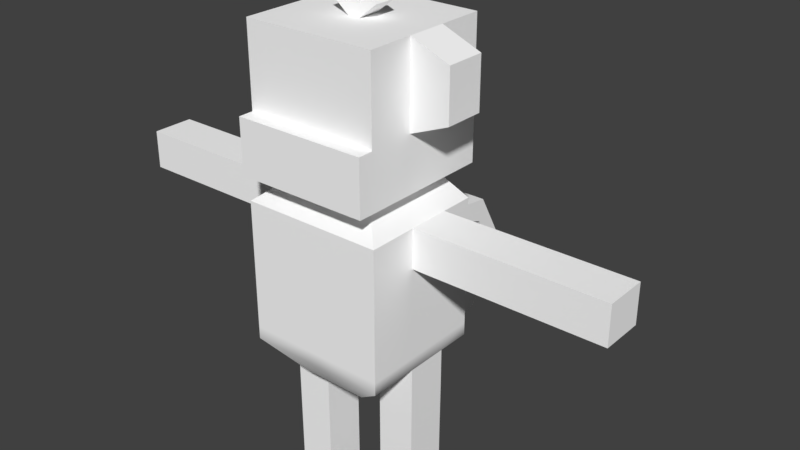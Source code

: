 # Source: MonkeyWalk.blend  (saved by Blender 2.78.0; exported with 4.5.12 LTS)
import bpy
from mathutils import Matrix  # noqa: F401  (used for matrix-valued properties, if any)

bpy.ops.wm.read_factory_settings(use_empty=True)
scene = bpy.context.scene
scene.name = 'Scene'

# ---- collections
col_collection_1 = bpy.data.collections.new('Collection 1'); scene.collection.children.link(col_collection_1)

# ---- materials (node trees are filled in below, after node groups)
mat_phong1 = bpy.data.materials.new('phong1')
mat_phong1.alpha_threshold = 0.0
mat_phong1.use_transparent_shadow = False
mat_phong1.diffuse_color = (1.0, 1.0, 1.0, 1.0)
mat_phong1.specular_color = (0.0, 0.0, 0.0)
mat_phong1.roughness = 0.5
mat_phong1.specular_intensity = 0.0

# ---- material node trees

# ---- world
world_world = bpy.data.worlds.new('World'); scene.world = world_world
world_world.color = (0.05088, 0.05088, 0.05088)
world_world.use_sun_shadow = False
world_world.sun_shadow_jitter_overblur = 0.0
world_world.cycles.sampling_method = 'MANUAL'

# ---- meshes
me_untitled = bpy.data.meshes.new('Untitled')
me_untitled.from_pydata([(-1.068, -1.068, 2.163), (1.068, -1.068, 2.163), (-1.068, -1.068, 4.298), (1.068, -1.068, 4.298), (-1.068, 0.8395, 4.298), (1.068, 0.8395, 4.298), (-1.068, 0.8395, 2.163), (1.068, 0.8395, 2.163), (-0.4951, 0.4748, 1.671), (0.4951, 0.4748, 1.671), (0.4951, -0.7033, 1.671), (-0.4951, -0.7033, 1.671), (-0.6764, -0.6737, 4.617), (0.6764, -0.6737, 4.617), (0.6764, 0.6737, 4.617), (-0.6764, 0.6737, 4.617), (-1.068, -0.3204, 4.298), (-0.6764, -0.2021, 4.617), (0.6764, -0.2021, 4.617), (1.068, -0.3204, 4.298), (1.068, -0.3204, 2.163), (0.4951, -0.3204, 1.671), (-0.4951, -0.3204, 1.671), (-1.068, -0.3204, 2.163), (-1.068, 0.3204, 2.163), (-0.4951, 0.3204, 1.671), (0.4951, 0.3204, 1.671), (1.068, 0.3204, 2.163), (1.068, 0.3204, 4.298), (0.6764, 0.2021, 4.617), (-0.6764, 0.2021, 4.617), (-1.068, 0.3204, 4.298), (0.6764, 0.2021, 4.732), (-0.6764, 0.2021, 4.732), (-0.6764, -0.2021, 4.732), (0.6764, -0.2021, 4.732), (-0.6764, -0.6737, 4.732), (0.6764, -0.6737, 4.732), (0.6764, 0.6737, 4.732), (-0.6764, 0.6737, 4.732), (1.001, 0.2992, 4.732), (-1.001, 0.2992, 4.732), (-1.001, -0.2992, 4.732), (1.001, -0.2992, 4.732), (-1.001, -0.9974, 4.732), (1.001, -0.9974, 4.732), (1.001, 0.9974, 4.732), (-1.001, 0.9974, 4.732), (1.001, 0.2992, 6.77), (-1.001, 0.2992, 6.77), (-1.001, -0.2992, 6.77), (1.001, -0.2992, 6.77), (-1.001, -0.9974, 6.77), (1.001, -0.9974, 6.77), (1.001, 0.9974, 6.77), (-1.001, 0.9974, 6.77), (1.001, 0.2992, 5.547), (1.001, 0.9974, 5.547), (-1.001, 0.9974, 5.547), (-1.001, 0.2992, 5.547), (-1.001, -0.2992, 5.547), (-1.001, -0.9974, 5.547), (1.001, -0.9974, 5.547), (1.001, -0.2992, 5.547), (-1.001, -1.223, 4.732), (1.001, -1.223, 4.732), (1.001, -1.223, 5.547), (-1.001, -1.223, 5.547), (-1.068, -1.068, 2.353), (1.068, -1.068, 2.353), (1.068, -0.3204, 2.353), (1.068, 0.3204, 2.353), (1.068, 0.8395, 2.353), (-1.068, 0.8395, 2.353), (-1.068, 0.3204, 2.353), (-1.068, -0.3204, 2.353), (-0.09224, -1.068, 2.163), (-0.06969, -0.7033, 1.671), (-0.06969, -0.3204, 1.671), (-0.06969, 0.3204, 1.671), (-0.06969, 0.4748, 1.671), (-0.1199, 0.8424, 1.992), (-0.1199, 0.8424, 2.24), (-0.09224, 0.8395, 4.298), (-0.05842, 0.6737, 4.617), (-0.05842, 0.6737, 4.732), (-0.08649, 0.9974, 4.732), (-0.08649, 0.9974, 5.547), (-0.08649, 0.9974, 6.77), (-0.08649, 0.1639, 6.77), (-0.08649, -0.1639, 6.77), (-0.08649, -0.9974, 6.77), (-0.08649, -0.9974, 5.547), (-0.08649, -1.223, 5.547), (-0.08649, -1.223, 4.732), (-0.08649, -0.9974, 4.732), (-0.05842, -0.6737, 4.732), (-0.05842, -0.6737, 4.617), (-0.09224, -1.068, 4.298), (-0.09224, -1.068, 2.353), (0.06969, -0.3204, 1.671), (0.06969, -0.7033, 1.671), (0.09224, -1.068, 2.163), (0.09224, -1.068, 2.353), (0.09224, -1.068, 4.298), (0.05842, -0.6737, 4.617), (0.05842, -0.6737, 4.732), (0.08649, -0.9974, 4.732), (0.08649, -1.223, 4.732), (0.08649, -1.223, 5.547), (0.08649, -0.9974, 5.547), (0.08649, -0.9974, 6.77), (0.08649, -0.1639, 6.77), (0.08649, 0.1639, 6.77), (0.08649, 0.9974, 6.77), (0.08649, 0.9974, 5.547), (0.08649, 0.9974, 4.732), (0.05842, 0.6737, 4.732), (0.05842, 0.6737, 4.617), (0.09224, 0.8395, 4.298), (0.1207, 0.8424, 2.24), (0.1207, 0.8424, 1.992), (0.06969, 0.4748, 1.671), (0.06969, 0.3204, 1.671), (0.1702, 1.295, 2.11), (-0.1693, 1.295, 2.11), (0.1702, 1.203, 1.773), (-0.1693, 1.203, 1.773), (-1.581, 0.2992, 5.783), (-1.581, -0.2992, 5.783), (-1.581, -0.2992, 6.534), (-1.581, 0.2992, 6.534), (1.581, -0.2992, 5.783), (1.581, 0.2992, 5.783), (1.581, 0.2992, 6.534), (1.581, -0.2992, 6.534), (-0.7258, -0.9974, 5.835), (-0.362, -0.9974, 5.835), (-0.362, -0.9974, 6.482), (-0.7258, -0.9974, 6.482), (0.362, -0.9974, 5.835), (0.362, -0.9974, 6.482), (0.7258, -0.9974, 5.835), (0.7258, -0.9974, 6.482), (-1.068, 0.8395, 3.714), (-0.1005, 0.8404, 3.68), (0.1008, 0.8404, 3.68), (1.068, 0.8395, 3.714), (1.068, 0.3204, 3.714), (1.068, -0.3204, 3.714), (1.068, -1.068, 3.714), (0.09224, -1.068, 3.714), (-0.09224, -1.068, 3.714), (-1.068, -1.068, 3.714), (-1.068, -0.3204, 3.714), (-1.068, 0.3204, 3.714), (3.906, 0.3204, 3.714), (3.906, -0.3204, 3.714), (3.906, 0.3204, 4.298), (3.906, -0.3204, 4.298), (-3.906, 0.3204, 4.298), (-3.906, 0.3204, 3.714), (-3.906, -0.3204, 3.714), (-3.906, -0.3204, 4.298), (0.4941, 0.3204, -0.4455), (0.4941, -0.3204, -0.4455), (1.054, 0.3204, -0.4517), (1.054, -0.3204, -0.4517), (-1.054, 0.3204, -0.4517), (-1.054, -0.3204, -0.4517), (-0.4941, 0.3204, -0.4455), (-0.4941, -0.3204, -0.4455), (0.08649, -0.1639, 7.143), (0.08649, 0.1639, 7.143), (-0.08649, 0.1639, 7.143), (-0.08649, -0.1639, 7.143), (0.08649, -0.1639, 6.942), (0.08649, 0.1639, 6.942), (-0.08649, 0.1639, 6.942), (-0.08649, -0.1639, 6.942), (0.3583, -0.1639, 6.985), (0.3583, 0.1639, 6.985), (0.2346, 0.1639, 7.105), (0.2346, -0.1639, 7.105), (-0.3716, 0.1639, 7.003), (-0.3716, -0.1639, 7.003), (-0.2214, -0.1639, 7.087), (-0.2214, 0.1639, 7.087), (0.1702, 1.981, 1.841), (-0.1693, 1.981, 1.841), (0.1702, 2.212, 1.579), (-0.1693, 2.212, 1.579), (0.1702, 2.679, 2.425), (-0.1693, 2.679, 2.425), (0.1702, 2.994, 2.437), (-0.1693, 2.994, 2.437), (0.1702, 2.383, 3.055), (-0.1693, 2.383, 3.055), (0.1702, 2.457, 3.397), (-0.1693, 2.457, 3.397), (0.1702, 1.824, 3.256), (-0.1693, 1.824, 3.256), (0.1702, 1.674, 3.502), (-0.1693, 1.674, 3.502), (0.1702, 1.514, 2.827), (-0.1693, 1.514, 2.827), (0.1702, 1.173, 2.753), (-0.1693, 1.173, 2.753), (0.1702, 1.541, 2.484), (-0.1693, 1.541, 2.484), (0.1702, 1.424, 2.199), (-0.1693, 1.424, 2.199), (0.1702, 1.753, 2.391), (-0.1693, 1.753, 2.391), (0.1702, 1.959, 2.109), (-0.1693, 1.959, 2.109), (0.1702, 2.011, 2.505), (-0.1693, 2.011, 2.505), (0.1702, 2.343, 2.396), (-0.1693, 2.343, 2.396), (0.1702, 2.066, 2.539), (-0.1693, 2.066, 2.539), (0.1702, 2.39, 2.67), (-0.1693, 2.39, 2.67), (0.0818, 1.739, 2.865), (-0.08092, 1.739, 2.865), (0.0818, 1.874, 2.941), (-0.08092, 1.874, 2.941), (-3.633, 0.3204, 4.298), (-3.633, 0.3204, 3.714), (-3.633, -0.3204, 3.714), (-3.633, -0.3204, 4.298), (3.633, 0.3204, 3.714), (3.633, 0.3204, 4.298), (3.633, -0.3204, 4.298), (3.633, -0.3204, 3.714), (-1.055, 0.3204, -0.233), (-0.4942, 0.3204, -0.233), (-0.4942, -0.3204, -0.233), (-1.055, -0.3204, -0.233), (0.4942, 0.3204, -0.233), (1.055, 0.3204, -0.233), (1.055, -0.3204, -0.233), (0.4942, -0.3204, -0.233), (-2.234, 0.3204, 4.298), (-2.234, 0.3204, 3.714), (-2.234, -0.3204, 3.714), (-2.234, -0.3204, 4.298), (2.234, 0.3204, 3.714), (2.234, 0.3204, 4.298), (2.234, -0.3204, 4.298), (2.234, -0.3204, 3.714), (-1.061, 0.3204, 0.965), (-0.4946, 0.3204, 0.7188), (-0.4946, -0.3204, 0.7188), (-1.061, -0.3204, 0.7201), (0.4946, 0.3204, 0.7188), (1.061, 0.3204, 0.965), (1.061, -0.3204, 0.7201), (0.4946, -0.3204, 0.7188), (-1.067, 0.3204, 1.576), (-0.495, 0.3204, 1.576), (-0.495, -0.3204, 1.576), (-1.067, -0.3204, 1.576), (0.495, 0.3204, 1.576), (1.067, 0.3204, 1.576), (1.067, -0.3204, 1.576), (0.495, -0.3204, 1.576)], [], [(103, 151, 152, 99), (172, 173, 174, 175), (146, 120, 82, 145), (123, 100, 78, 79), (70, 71, 148, 149), (154, 155, 74, 75), (121, 122, 80, 81), (101, 102, 76, 77), (104, 105, 97, 98), (28, 29, 18, 19), (118, 119, 83, 84), (30, 31, 16, 17), (17, 16, 2, 12), (111, 112, 90, 91), (3, 19, 18, 13), (69, 70, 149, 150), (21, 20, 1, 10), (100, 101, 77, 78), (0, 23, 22, 11), (153, 154, 75, 68), (25, 24, 6, 8), (122, 123, 79, 80), (7, 27, 26, 9), (147, 148, 71, 72), (29, 28, 5, 14), (113, 114, 88, 89), (4, 31, 30, 15), (73, 74, 155, 144), (165, 164, 166, 167), (169, 168, 170, 171), (30, 17, 34, 33), (18, 29, 32, 35), (105, 106, 96, 97), (13, 18, 35, 37), (17, 12, 36, 34), (29, 14, 38, 32), (117, 118, 84, 85), (15, 30, 33, 39), (33, 34, 42, 41), (35, 32, 40, 43), (106, 107, 95, 96), (37, 35, 43, 45), (34, 36, 44, 42), (32, 38, 46, 40), (116, 117, 85, 86), (39, 33, 41, 47), (128, 129, 130, 131), (132, 133, 134, 135), (110, 111, 91, 92), (62, 63, 51, 53), (60, 61, 52, 50), (56, 57, 54, 48), (114, 115, 87, 88), (58, 59, 49, 55), (40, 46, 57, 56), (115, 116, 86, 87), (47, 41, 59, 58), (41, 42, 60, 59), (42, 44, 61, 60), (108, 109, 93, 94), (45, 43, 63, 62), (43, 40, 56, 63), (107, 108, 94, 95), (45, 62, 66, 65), (109, 110, 92, 93), (61, 44, 64, 67), (76, 102, 103, 99), (1, 20, 70, 69), (20, 27, 71, 70), (72, 71, 27, 7), (6, 24, 74, 73), (75, 74, 24, 23), (68, 75, 23, 0), (77, 76, 0, 11), (22, 78, 77, 11), (22, 25, 79, 78), (8, 80, 79, 25), (6, 81, 80, 8), (73, 82, 81, 6), (144, 145, 82, 73), (84, 83, 4, 15), (85, 84, 15, 39), (86, 85, 39, 47), (87, 86, 47, 58), (88, 87, 58, 55), (49, 89, 88, 55), (90, 89, 49, 50), (52, 91, 90, 50), (93, 92, 61, 67), (64, 94, 93, 67), (44, 95, 94, 64), (36, 96, 95, 44), (12, 97, 96, 36), (2, 98, 97, 12), (68, 99, 152, 153), (0, 76, 99, 68), (101, 100, 21, 10), (1, 102, 101, 10), (103, 102, 1, 69), (150, 151, 103, 69), (105, 104, 3, 13), (106, 105, 13, 37), (107, 106, 37, 45), (108, 107, 45, 65), (109, 108, 65, 66), (62, 110, 109, 66), (112, 111, 53, 51), (48, 113, 112, 51), (114, 113, 48, 54), (57, 115, 114, 54), (46, 116, 115, 57), (38, 117, 116, 46), (14, 118, 117, 38), (5, 119, 118, 14), (120, 146, 147, 72), (121, 120, 72, 7), (122, 121, 7, 9), (123, 122, 9, 26), (100, 123, 26, 21), (120, 124, 125, 82), (120, 121, 126, 124), (126, 121, 81, 127), (81, 82, 125, 127), (59, 60, 129, 128), (60, 50, 130, 129), (50, 49, 131, 130), (49, 59, 128, 131), (63, 56, 133, 132), (56, 48, 134, 133), (48, 51, 135, 134), (51, 63, 132, 135), (61, 92, 137, 136), (92, 91, 138, 137), (91, 52, 139, 138), (52, 61, 136, 139), (111, 110, 140, 141), (110, 62, 142, 140), (62, 53, 143, 142), (53, 111, 141, 143), (4, 83, 145, 144), (119, 146, 145, 83), (147, 146, 119, 5), (28, 148, 147, 5), (157, 156, 158, 159), (150, 149, 19, 3), (104, 151, 150, 3), (151, 104, 98, 152), (153, 152, 98, 2), (16, 154, 153, 2), (160, 161, 162, 163), (144, 155, 31, 4), (235, 232, 156, 157), (233, 234, 159, 158), (229, 230, 162, 161), (232, 233, 158, 156), (234, 235, 157, 159), (228, 229, 161, 160), (230, 231, 163, 162), (231, 228, 160, 163), (243, 240, 164, 165), (239, 236, 168, 169), (240, 241, 166, 164), (241, 242, 167, 166), (242, 243, 165, 167), (236, 237, 170, 168), (237, 238, 171, 170), (238, 239, 169, 171), (176, 177, 173, 172), (173, 177, 178, 174), (178, 179, 175, 174), (176, 172, 175, 179), (180, 181, 182, 183), (177, 113, 89, 178), (184, 185, 186, 187), (112, 176, 179, 90), (112, 113, 181, 180), (113, 177, 182, 181), (177, 176, 183, 182), (176, 112, 180, 183), (89, 90, 185, 184), (90, 179, 186, 185), (179, 178, 187, 186), (178, 89, 184, 187), (224, 226, 227, 225), (124, 188, 189, 125), (124, 126, 190, 188), (190, 126, 127, 191), (127, 125, 189, 191), (188, 192, 193, 189), (188, 190, 194, 192), (194, 190, 191, 195), (191, 189, 193, 195), (192, 196, 197, 193), (192, 194, 198, 196), (198, 194, 195, 199), (195, 193, 197, 199), (196, 200, 201, 197), (196, 198, 202, 200), (202, 198, 199, 203), (199, 197, 201, 203), (200, 204, 205, 201), (200, 202, 206, 204), (206, 202, 203, 207), (203, 201, 205, 207), (204, 208, 209, 205), (204, 206, 210, 208), (210, 206, 207, 211), (207, 205, 209, 211), (208, 212, 213, 209), (208, 210, 214, 212), (214, 210, 211, 215), (211, 209, 213, 215), (212, 216, 217, 213), (212, 214, 218, 216), (218, 214, 215, 219), (215, 213, 217, 219), (216, 220, 221, 217), (216, 218, 222, 220), (222, 218, 219, 223), (219, 217, 221, 223), (220, 224, 225, 221), (220, 222, 226, 224), (226, 222, 223, 227), (223, 221, 225, 227), (137, 138, 139, 136), (141, 140, 142, 143), (244, 245, 229, 228), (245, 246, 230, 229), (246, 247, 231, 230), (247, 244, 228, 231), (248, 249, 233, 232), (249, 250, 234, 233), (250, 251, 235, 234), (251, 248, 232, 235), (252, 253, 237, 236), (253, 254, 238, 237), (254, 255, 239, 238), (255, 252, 236, 239), (256, 257, 241, 240), (257, 258, 242, 241), (258, 259, 243, 242), (259, 256, 240, 243), (155, 245, 244, 31), (155, 154, 246, 245), (16, 247, 246, 154), (31, 244, 247, 16), (28, 249, 248, 148), (28, 19, 250, 249), (149, 251, 250, 19), (149, 148, 248, 251), (260, 261, 253, 252), (261, 262, 254, 253), (262, 263, 255, 254), (263, 260, 252, 255), (264, 265, 257, 256), (265, 266, 258, 257), (266, 267, 259, 258), (267, 264, 256, 259), (25, 261, 260, 24), (22, 262, 261, 25), (23, 263, 262, 22), (23, 24, 260, 263), (27, 265, 264, 26), (20, 266, 265, 27), (21, 267, 266, 20), (21, 26, 264, 267)])
me_untitled.polygons.foreach_set('use_smooth', [True] * 266)
_k = set([(0, 11), (0, 68), (1, 10), (1, 69), (2, 12), (2, 16), (2, 98), (2, 153), (3, 13), (3, 19), (3, 104), (3, 150), (4, 15), (4, 31), (4, 83), (4, 144), (5, 14), (5, 28), (5, 119), (5, 147), (6, 8), (6, 73), (7, 9), (7, 72), (8, 25), (8, 80), (9, 26), (9, 122), (10, 21), (10, 101), (11, 22), (11, 77), (12, 17), (12, 36), (12, 97), (13, 18), (13, 37), (13, 105), (14, 29), (14, 38), (14, 118), (15, 30), (15, 39), (15, 84), (16, 31), (16, 154), (16, 247), (17, 30), (18, 29), (19, 28), (19, 149), (19, 250), (20, 21), (20, 27), (20, 266), (21, 26), (21, 267), (22, 23), (22, 25), (22, 262), (23, 24), (23, 263), (24, 25), (24, 260), (25, 261), (26, 27), (26, 264), (27, 265), (28, 148), (28, 249), (31, 155), (31, 244), (32, 35), (32, 38), (33, 34), (33, 39), (34, 36), (35, 37), (36, 96), (37, 106), (38, 117), (39, 85), (40, 43), (40, 46), (41, 42), (41, 47), (42, 44), (43, 45), (44, 64), (45, 65), (46, 57), (46, 116), (47, 58), (47, 86), (48, 51), (48, 54), (48, 56), (48, 134), (49, 50), (49, 55), (49, 59), (49, 131), (50, 52), (50, 60), (50, 130), (51, 53), (51, 63), (51, 135), (52, 61), (52, 91), (53, 62), (53, 111), (54, 57), (54, 114), (55, 58), (55, 88), (56, 63), (56, 133), (59, 60), (59, 128), (60, 129), (61, 67), (61, 92), (62, 66), (62, 110), (63, 132), (64, 67), (64, 94), (65, 66), (65, 108), (66, 109), (67, 93), (68, 153), (69, 150), (72, 147), (73, 144), (77, 101), (80, 122), (81, 82), (81, 121), (81, 127), (82, 120), (82, 125), (83, 119), (84, 118), (85, 117), (86, 116), (88, 114), (89, 90), (89, 113), (89, 184), (90, 112), (90, 185), (91, 111), (92, 110), (93, 109), (94, 108), (96, 106), (97, 105), (98, 104), (112, 113), (112, 180), (113, 181), (120, 121), (120, 124), (121, 126), (124, 188), (125, 189), (126, 190), (127, 191), (128, 129), (128, 131), (129, 130), (130, 131), (132, 133), (132, 135), (133, 134), (134, 135), (148, 149), (148, 248), (149, 251), (154, 155), (154, 246), (155, 245), (156, 157), (156, 158), (156, 232), (157, 159), (157, 235), (158, 159), (158, 233), (159, 234), (160, 161), (160, 163), (160, 228), (161, 162), (161, 229), (162, 163), (162, 230), (163, 231), (164, 165), (164, 166), (164, 240), (165, 167), (165, 243), (166, 167), (166, 241), (167, 242), (168, 169), (168, 170), (168, 236), (169, 171), (169, 239), (170, 171), (170, 237), (171, 238), (172, 173), (172, 175), (172, 176), (173, 174), (173, 177), (174, 175), (174, 178), (175, 179), (176, 177), (176, 183), (177, 182), (178, 179), (178, 187), (179, 186), (180, 181), (180, 183), (181, 182), (182, 183), (184, 185), (184, 187), (185, 186), (186, 187), (188, 189), (188, 192), (189, 193), (190, 191), (190, 194), (191, 195), (192, 193), (192, 196), (193, 197), (194, 195), (194, 198), (195, 199), (196, 197), (196, 200), (197, 201), (198, 199), (198, 202), (199, 203), (200, 201), (200, 204), (201, 205), (202, 203), (202, 206), (203, 207), (204, 205), (204, 208), (205, 209), (206, 207), (206, 210), (207, 211), (208, 209), (208, 212), (209, 213), (210, 211), (210, 214), (211, 215), (212, 213), (212, 216), (213, 217), (214, 215), (214, 218), (215, 219), (216, 217), (216, 220), (217, 221), (218, 219), (218, 222), (219, 223), (220, 221), (220, 224), (221, 225), (222, 223), (222, 226), (223, 227), (224, 225), (224, 226), (225, 227), (226, 227), (228, 244), (229, 245), (230, 246), (231, 247), (232, 248), (233, 249), (234, 250), (235, 251), (236, 252), (237, 253), (238, 254), (239, 255), (240, 256), (241, 257), (242, 258), (243, 259), (252, 260), (253, 261), (254, 262), (255, 263), (256, 264), (257, 265), (258, 266), (259, 267)])
me_untitled.attributes.new('sharp_edge', 'BOOLEAN', 'EDGE').data.foreach_set('value', [ (min(e.vertices), max(e.vertices)) in _k for e in me_untitled.edges])
_uv = me_untitled.uv_layers.new(name='map1')
_uv.uv.foreach_set('vector', [0.4336, 0.3867, 0.4336, 0.4879, 0.4199, 0.4879, 0.4199, 0.3867, 0.4457, 0.9621, 0.4457, 0.9883, 0.4319, 0.9883, 0.4319, 0.9621, 0.436, 0.7371, 0.4375, 0.6301, 0.4196, 0.6301, 0.421, 0.7371, 0.2975, 0.9745, 0.2975, 0.9233, 0.2864, 0.9233, 0.2864, 0.9745, 0.6414, 0.2218, 0.689, 0.2218, 0.689, 0.323, 0.6414, 0.323, 0.8609, 0.336, 0.9085, 0.336, 0.9085, 0.2349, 0.8609, 0.2349, 0.4375, 0.6117, 0.4337, 0.5878, 0.4233, 0.5878, 0.4196, 0.6117, 0.4319, 0.3361, 0.4336, 0.3726, 0.4199, 0.3726, 0.4216, 0.3361, 0.4336, 0.5312, 0.4311, 0.5549, 0.4224, 0.5549, 0.4199, 0.5312, 0.689, 0.3663, 0.6802, 0.39, 0.6502, 0.39, 0.6414, 0.3663, 0.4329, 0.8067, 0.4354, 0.783, 0.4217, 0.783, 0.4242, 0.8067, 0.8998, 0.4031, 0.9085, 0.3794, 0.8609, 0.3794, 0.8697, 0.4031, 0.8697, 0.4031, 0.8609, 0.3794, 0.8054, 0.3794, 0.8347, 0.4031, 0.6701, 0.6446, 0.6701, 0.7113, 0.6563, 0.7113, 0.6563, 0.6446, 0.5859, 0.3663, 0.6414, 0.3663, 0.6502, 0.39, 0.6152, 0.39, 0.5859, 0.2218, 0.6414, 0.2218, 0.6414, 0.323, 0.5859, 0.323, 0.6414, 0.1712, 0.6414, 0.2077, 0.5859, 0.2077, 0.613, 0.1712, 0.2975, 0.9233, 0.2975, 0.8927, 0.2864, 0.8927, 0.2864, 0.9233, 0.8054, 0.2208, 0.8609, 0.2208, 0.8609, 0.1842, 0.8325, 0.1842, 0.8054, 0.336, 0.8609, 0.336, 0.8609, 0.2349, 0.8054, 0.2349, 0.9085, 0.1842, 0.9085, 0.2208, 0.9471, 0.2208, 0.92, 0.1842, 0.2975, 0.9869, 0.2975, 0.9745, 0.2864, 0.9745, 0.2864, 0.9869, 0.7276, 0.2077, 0.689, 0.2077, 0.689, 0.1712, 0.7005, 0.1712, 0.7276, 0.323, 0.689, 0.323, 0.689, 0.2218, 0.7276, 0.2218, 0.6802, 0.39, 0.689, 0.3663, 0.7276, 0.3663, 0.7152, 0.39, 0.6701, 0.7375, 0.6701, 0.8041, 0.6563, 0.8041, 0.6563, 0.7375, 0.9471, 0.3794, 0.9085, 0.3794, 0.8998, 0.4031, 0.9348, 0.4031, 0.9471, 0.2349, 0.9085, 0.2349, 0.9085, 0.336, 0.9471, 0.336, 0.218, 0.4452, 0.218, 0.4964, 0.2627, 0.4964, 0.2627, 0.4452, 0.2159, 0.5105, 0.2159, 0.5617, 0.2606, 0.5617, 0.2606, 0.5105, 0.8998, 0.4031, 0.8697, 0.4031, 0.8697, 0.4116, 0.8998, 0.4116, 0.6502, 0.39, 0.6802, 0.39, 0.6802, 0.3986, 0.6502, 0.3986, 0.4311, 0.5549, 0.4311, 0.5635, 0.4224, 0.5635, 0.4224, 0.5549, 0.6152, 0.39, 0.6502, 0.39, 0.6502, 0.3986, 0.6152, 0.3986, 0.8697, 0.4031, 0.8347, 0.4031, 0.8347, 0.4116, 0.8697, 0.4116, 0.6802, 0.39, 0.7152, 0.39, 0.7152, 0.3986, 0.6802, 0.3986, 0.4329, 0.8153, 0.4329, 0.8067, 0.4242, 0.8067, 0.4242, 0.8153, 0.9348, 0.4031, 0.8998, 0.4031, 0.8998, 0.4116, 0.9348, 0.4116, 0.6181, 0.539, 0.6181, 0.5067, 0.5921, 0.4989, 0.5921, 0.5468, 0.7263, 0.5067, 0.7263, 0.539, 0.7523, 0.5468, 0.7523, 0.4989, 0.6769, 0.469, 0.6791, 0.4431, 0.6653, 0.4431, 0.6675, 0.469, 0.7263, 0.469, 0.7263, 0.5067, 0.7523, 0.4989, 0.7523, 0.4431, 0.6181, 0.5067, 0.6181, 0.469, 0.5921, 0.4431, 0.5921, 0.4989, 0.7263, 0.539, 0.7263, 0.5767, 0.7523, 0.6026, 0.7523, 0.5468, 0.6791, 0.6026, 0.6769, 0.5767, 0.6675, 0.5767, 0.6653, 0.6026, 0.6181, 0.5767, 0.6181, 0.539, 0.5921, 0.5468, 0.5921, 0.6026, 0.4493, 0.8395, 0.4049, 0.8395, 0.4049, 0.8953, 0.4493, 0.8953, 0.4049, 0.8395, 0.4493, 0.8395, 0.4493, 0.8953, 0.4049, 0.8953, 0.879, 0.5418, 0.879, 0.6326, 0.8662, 0.6326, 0.8662, 0.5418, 0.8406, 0.9012, 0.8925, 0.9012, 0.8925, 0.992, 0.8406, 0.992, 0.7122, 0.9012, 0.6603, 0.9012, 0.6603, 0.992, 0.7122, 0.992, 0.9369, 0.9012, 0.9888, 0.9012, 0.9888, 0.992, 0.9369, 0.992, 0.879, 0.8297, 0.879, 0.7389, 0.8662, 0.7389, 0.8662, 0.8297, 0.8085, 0.9012, 0.7566, 0.9012, 0.7566, 0.992, 0.8085, 0.992, 0.9369, 0.8406, 0.9888, 0.8406, 0.9888, 0.9012, 0.9369, 0.9012, 0.879, 0.7389, 0.879, 0.6784, 0.8662, 0.6784, 0.8662, 0.7389, 0.8085, 0.8406, 0.7566, 0.8406, 0.7566, 0.9012, 0.8085, 0.9012, 0.7566, 0.8406, 0.7122, 0.8406, 0.7122, 0.9012, 0.7566, 0.9012, 0.7122, 0.8406, 0.6603, 0.8406, 0.6603, 0.9012, 0.7122, 0.9012, 0.879, 0.4813, 0.879, 0.5418, 0.8662, 0.5418, 0.8662, 0.4813, 0.8406, 0.8406, 0.8925, 0.8406, 0.8925, 0.9012, 0.8406, 0.9012, 0.8925, 0.8406, 0.9369, 0.8406, 0.9369, 0.9012, 0.8925, 0.9012, 0.6791, 0.4431, 0.6791, 0.4251, 0.6653, 0.4251, 0.6653, 0.4431, 0.8406, 0.8406, 0.8406, 0.9012, 0.8238, 0.9012, 0.8238, 0.8406, 0.9131, 0.4451, 0.9131, 0.4632, 0.8993, 0.4632, 0.8993, 0.4451, 0.6603, 0.9012, 0.6603, 0.8406, 0.6435, 0.8406, 0.6435, 0.9012, 0.4199, 0.3726, 0.4336, 0.3726, 0.4336, 0.3867, 0.4199, 0.3867, 0.5859, 0.2077, 0.6414, 0.2077, 0.6414, 0.2218, 0.5859, 0.2218, 0.6414, 0.2077, 0.689, 0.2077, 0.689, 0.2218, 0.6414, 0.2218, 0.7276, 0.2218, 0.689, 0.2218, 0.689, 0.2077, 0.7276, 0.2077, 0.9471, 0.2208, 0.9085, 0.2208, 0.9085, 0.2349, 0.9471, 0.2349, 0.8609, 0.2349, 0.9085, 0.2349, 0.9085, 0.2208, 0.8609, 0.2208, 0.8054, 0.2349, 0.8609, 0.2349, 0.8609, 0.2208, 0.8054, 0.2208, 0.4216, 0.3361, 0.4199, 0.3726, 0.3474, 0.3726, 0.39, 0.3361, 0.2524, 0.9233, 0.2864, 0.9233, 0.2864, 0.8927, 0.2524, 0.8927, 0.2524, 0.9233, 0.2524, 0.9745, 0.2864, 0.9745, 0.2864, 0.9233, 0.2524, 0.9869, 0.2864, 0.9869, 0.2864, 0.9745, 0.2524, 0.9745, 0.3492, 0.6244, 0.4196, 0.6117, 0.4233, 0.5878, 0.3917, 0.5878, 0.3492, 0.6385, 0.4196, 0.6301, 0.4196, 0.6117, 0.3492, 0.6244, 0.3492, 0.7396, 0.421, 0.7371, 0.4196, 0.6301, 0.3492, 0.6385, 0.4242, 0.8067, 0.4217, 0.783, 0.3492, 0.783, 0.3783, 0.8067, 0.4242, 0.8153, 0.4242, 0.8067, 0.3783, 0.8067, 0.3783, 0.8153, 0.6653, 0.6026, 0.6675, 0.5767, 0.6181, 0.5767, 0.5921, 0.6026, 0.8662, 0.7389, 0.8662, 0.6784, 0.7982, 0.6784, 0.7982, 0.7389, 0.8662, 0.8297, 0.8662, 0.7389, 0.7982, 0.7389, 0.7982, 0.8297, 0.5831, 0.7483, 0.6563, 0.7375, 0.6563, 0.8041, 0.5831, 0.8041, 0.6563, 0.7113, 0.6563, 0.7375, 0.5831, 0.7483, 0.5831, 0.7005, 0.5831, 0.6446, 0.6563, 0.6446, 0.6563, 0.7113, 0.5831, 0.7005, 0.8993, 0.4451, 0.8993, 0.4632, 0.8262, 0.4632, 0.8262, 0.4451, 0.7982, 0.4813, 0.8662, 0.4813, 0.8662, 0.5418, 0.7982, 0.5418, 0.5921, 0.4431, 0.6653, 0.4431, 0.6653, 0.4251, 0.5921, 0.4251, 0.6181, 0.469, 0.6675, 0.469, 0.6653, 0.4431, 0.5921, 0.4431, 0.3765, 0.5549, 0.4224, 0.5549, 0.4224, 0.5635, 0.3765, 0.5635, 0.3474, 0.5312, 0.4199, 0.5312, 0.4224, 0.5549, 0.3765, 0.5549, 0.3474, 0.3867, 0.4199, 0.3867, 0.4199, 0.4879, 0.3474, 0.4879, 0.3474, 0.3726, 0.4199, 0.3726, 0.4199, 0.3867, 0.3474, 0.3867, 0.2975, 0.8927, 0.2975, 0.9233, 0.3315, 0.9233, 0.3315, 0.8927, 0.5061, 0.3726, 0.4336, 0.3726, 0.4319, 0.3361, 0.4635, 0.3361, 0.4336, 0.3867, 0.4336, 0.3726, 0.5061, 0.3726, 0.5061, 0.3867, 0.5061, 0.4879, 0.4336, 0.4879, 0.4336, 0.3867, 0.5061, 0.3867, 0.4311, 0.5549, 0.4336, 0.5312, 0.5061, 0.5312, 0.477, 0.5549, 0.4311, 0.5635, 0.4311, 0.5549, 0.477, 0.5549, 0.477, 0.5635, 0.6791, 0.4431, 0.6769, 0.469, 0.7263, 0.469, 0.7523, 0.4431, 0.6791, 0.4251, 0.6791, 0.4431, 0.7523, 0.4431, 0.7523, 0.4251, 0.879, 0.5418, 0.879, 0.4813, 0.947, 0.4813, 0.947, 0.5418, 0.9863, 0.4632, 0.9131, 0.4632, 0.9131, 0.4451, 0.9863, 0.4451, 0.6701, 0.7113, 0.6701, 0.6446, 0.7432, 0.6446, 0.7432, 0.7005, 0.7432, 0.7483, 0.6701, 0.7375, 0.6701, 0.7113, 0.7432, 0.7005, 0.6701, 0.8041, 0.6701, 0.7375, 0.7432, 0.7483, 0.7432, 0.8041, 0.947, 0.7389, 0.879, 0.7389, 0.879, 0.8297, 0.947, 0.8297, 0.947, 0.6784, 0.879, 0.6784, 0.879, 0.7389, 0.947, 0.7389, 0.7263, 0.5767, 0.6769, 0.5767, 0.6791, 0.6026, 0.7523, 0.6026, 0.4788, 0.8067, 0.4329, 0.8067, 0.4329, 0.8153, 0.4788, 0.8153, 0.5078, 0.783, 0.4354, 0.783, 0.4329, 0.8067, 0.4788, 0.8067, 0.4375, 0.6301, 0.436, 0.7371, 0.5078, 0.7396, 0.5078, 0.6385, 0.4375, 0.6117, 0.4375, 0.6301, 0.5078, 0.6385, 0.5078, 0.6244, 0.4337, 0.5878, 0.4375, 0.6117, 0.5078, 0.6244, 0.4653, 0.5878, 0.2975, 0.9745, 0.2975, 0.9869, 0.3315, 0.9869, 0.3315, 0.9745, 0.2975, 0.9233, 0.2975, 0.9745, 0.3315, 0.9745, 0.3315, 0.9233, 0.4792, 0.9022, 0.5128, 0.8926, 0.5128, 0.8926, 0.4792, 0.9022, 0.4792, 0.9022, 0.4792, 0.8838, 0.506, 0.8675, 0.5128, 0.8926, 0.506, 0.8675, 0.4792, 0.8838, 0.4792, 0.8838, 0.506, 0.8675, 0.4792, 0.8838, 0.4792, 0.9022, 0.5128, 0.8926, 0.506, 0.8675, 0.4038, 0.9631, 0.4038, 0.9152, 0.3575, 0.9152, 0.3575, 0.9631, 0.7982, 0.5418, 0.7982, 0.6326, 0.7551, 0.6151, 0.7551, 0.5593, 0.5831, 0.7005, 0.5831, 0.7483, 0.5368, 0.7483, 0.5368, 0.7005, 0.7982, 0.3475, 0.7982, 0.2567, 0.7551, 0.2742, 0.7551, 0.33, 0.3455, 0.8499, 0.3455, 0.8978, 0.3918, 0.8978, 0.3918, 0.8499, 0.947, 0.2567, 0.947, 0.3475, 0.99, 0.33, 0.99, 0.2742, 0.7432, 0.7483, 0.7432, 0.7005, 0.7896, 0.7005, 0.7896, 0.7483, 0.947, 0.6326, 0.947, 0.5418, 0.99, 0.5593, 0.99, 0.6151, 0.7982, 0.5418, 0.8662, 0.5418, 0.8457, 0.5632, 0.8187, 0.5632, 0.8662, 0.5418, 0.8662, 0.6326, 0.8457, 0.6113, 0.8457, 0.5632, 0.8662, 0.6326, 0.7982, 0.6326, 0.8187, 0.6113, 0.8457, 0.6113, 0.7982, 0.6326, 0.7982, 0.5418, 0.8187, 0.5632, 0.8187, 0.6113, 0.879, 0.6326, 0.879, 0.5418, 0.8995, 0.5632, 0.8995, 0.6113, 0.879, 0.5418, 0.947, 0.5418, 0.9265, 0.5632, 0.8995, 0.5632, 0.947, 0.5418, 0.947, 0.6326, 0.9265, 0.6113, 0.9265, 0.5632, 0.947, 0.6326, 0.879, 0.6326, 0.8995, 0.6113, 0.9265, 0.6113, 0.3492, 0.783, 0.4217, 0.783, 0.421, 0.7371, 0.3492, 0.7396, 0.4354, 0.783, 0.436, 0.7371, 0.421, 0.7371, 0.4217, 0.783, 0.5078, 0.7396, 0.436, 0.7371, 0.4354, 0.783, 0.5078, 0.783, 0.689, 0.3663, 0.689, 0.323, 0.7276, 0.323, 0.7276, 0.3663, 0.07588, 0.9017, 0.1235, 0.9017, 0.1235, 0.945, 0.07588, 0.945, 0.5859, 0.323, 0.6414, 0.323, 0.6414, 0.3663, 0.5859, 0.3663, 0.4336, 0.5312, 0.4336, 0.4879, 0.5061, 0.4879, 0.5061, 0.5312, 0.4336, 0.4879, 0.4336, 0.5312, 0.4199, 0.5312, 0.4199, 0.4879, 0.3474, 0.4879, 0.4199, 0.4879, 0.4199, 0.5312, 0.3474, 0.5312, 0.8609, 0.3794, 0.8609, 0.336, 0.8054, 0.336, 0.8054, 0.3794, 0.07025, 0.9451, 0.07025, 0.9018, 0.02266, 0.9018, 0.02266, 0.9451, 0.9471, 0.336, 0.9085, 0.336, 0.9085, 0.3794, 0.9471, 0.3794, 0.1839, 0.7733, 0.1839, 0.8245, 0.2036, 0.8245, 0.2036, 0.7733, 0.1839, 0.8245, 0.1839, 0.7733, 0.2036, 0.7733, 0.2036, 0.8245, 0.02386, 0.758, 0.02386, 0.7068, 0.004191, 0.7068, 0.004191, 0.758, 0.2073, 0.5789, 0.2073, 0.6222, 0.2255, 0.6222, 0.2255, 0.5789, 0.1776, 0.8813, 0.1776, 0.8379, 0.1959, 0.8379, 0.1959, 0.8813, 0.03562, 0.6222, 0.03562, 0.5789, 0.01734, 0.5789, 0.01734, 0.6222, 0.03562, 0.5789, 0.03562, 0.6222, 0.01734, 0.6222, 0.01734, 0.5789, 0.02283, 0.6424, 0.02283, 0.6937, 0.003161, 0.6937, 0.003161, 0.6424, 0.6414, 0.02975, 0.689, 0.02975, 0.689, 0.01397, 0.6414, 0.01397, 0.8609, 0.0428, 0.9085, 0.0428, 0.9085, 0.02656, 0.8609, 0.02656, 0.1487, 0.3831, 0.1903, 0.3831, 0.1902, 0.3668, 0.1487, 0.3673, 0.689, 0.02975, 0.6414, 0.02975, 0.6414, 0.01351, 0.689, 0.01351, 0.1903, 0.3831, 0.1487, 0.3831, 0.1487, 0.3673, 0.1902, 0.3668, 0.0336, 0.3831, 0.07525, 0.3831, 0.07526, 0.3673, 0.0337, 0.3668, 0.9085, 0.0428, 0.8609, 0.0428, 0.8609, 0.02702, 0.9085, 0.02702, 0.07525, 0.3831, 0.0336, 0.3831, 0.0337, 0.3668, 0.07526, 0.3673, 0.4149, 0.9256, 0.4393, 0.9256, 0.4393, 0.9405, 0.4149, 0.9405, 0.879, 0.6603, 0.879, 0.6454, 0.8662, 0.6454, 0.8662, 0.6603, 0.4393, 0.9256, 0.4149, 0.9256, 0.4149, 0.9405, 0.4393, 0.9405, 0.879, 0.6454, 0.879, 0.6603, 0.8662, 0.6603, 0.8662, 0.6454, 0.6918, 0.7113, 0.6918, 0.7375, 0.682, 0.7375, 0.682, 0.7113, 0.879, 0.6454, 0.879, 0.6326, 0.8662, 0.6326, 0.8662, 0.6454, 0.6335, 0.7375, 0.6335, 0.7113, 0.6455, 0.7113, 0.6455, 0.7375, 0.879, 0.6326, 0.879, 0.6454, 0.8662, 0.6454, 0.8662, 0.6326, 0.6701, 0.7113, 0.6701, 0.7375, 0.6918, 0.7375, 0.6918, 0.7113, 0.879, 0.6326, 0.879, 0.6454, 0.89, 0.6575, 0.8992, 0.6486, 0.4393, 0.9256, 0.4149, 0.9256, 0.4149, 0.9377, 0.4393, 0.9377, 0.879, 0.6454, 0.879, 0.6326, 0.8992, 0.6486, 0.89, 0.6575, 0.6563, 0.7375, 0.6563, 0.7113, 0.6335, 0.7113, 0.6335, 0.7375, 0.8662, 0.6326, 0.8662, 0.6454, 0.8561, 0.6562, 0.845, 0.6499, 0.4149, 0.9256, 0.4393, 0.9256, 0.4393, 0.9364, 0.4149, 0.9364, 0.8662, 0.6454, 0.8662, 0.6326, 0.845, 0.6499, 0.8561, 0.6562, 0.5458, 0.9487, 0.5559, 0.9543, 0.5559, 0.9543, 0.5458, 0.9487, 0.5128, 0.8926, 0.5638, 0.8726, 0.5638, 0.8726, 0.5128, 0.8926, 0.5128, 0.8926, 0.506, 0.8675, 0.581, 0.8531, 0.5638, 0.8726, 0.581, 0.8531, 0.506, 0.8675, 0.506, 0.8675, 0.581, 0.8531, 0.506, 0.8675, 0.5128, 0.8926, 0.5638, 0.8726, 0.581, 0.8531, 0.5638, 0.8726, 0.6157, 0.9159, 0.6157, 0.9159, 0.5638, 0.8726, 0.5638, 0.8726, 0.581, 0.8531, 0.6391, 0.9168, 0.6157, 0.9159, 0.6391, 0.9168, 0.581, 0.8531, 0.581, 0.8531, 0.6391, 0.9168, 0.581, 0.8531, 0.5638, 0.8726, 0.6157, 0.9159, 0.6391, 0.9168, 0.6157, 0.9159, 0.5937, 0.9628, 0.5937, 0.9628, 0.6157, 0.9159, 0.6157, 0.9159, 0.6391, 0.9168, 0.5991, 0.9882, 0.5937, 0.9628, 0.5991, 0.9882, 0.6391, 0.9168, 0.6391, 0.9168, 0.5991, 0.9882, 0.6391, 0.9168, 0.6157, 0.9159, 0.5937, 0.9628, 0.5991, 0.9882, 0.5937, 0.9628, 0.5522, 0.9777, 0.5522, 0.9777, 0.5937, 0.9628, 0.5937, 0.9628, 0.5991, 0.9882, 0.541, 0.996, 0.5522, 0.9777, 0.541, 0.996, 0.5991, 0.9882, 0.5991, 0.9882, 0.541, 0.996, 0.5991, 0.9882, 0.5937, 0.9628, 0.5522, 0.9777, 0.541, 0.996, 0.5522, 0.9777, 0.5291, 0.9458, 0.5291, 0.9458, 0.5522, 0.9777, 0.5522, 0.9777, 0.541, 0.996, 0.5038, 0.9403, 0.5291, 0.9458, 0.5038, 0.9403, 0.541, 0.996, 0.541, 0.996, 0.5038, 0.9403, 0.541, 0.996, 0.5522, 0.9777, 0.5291, 0.9458, 0.5038, 0.9403, 0.5291, 0.9458, 0.5311, 0.9204, 0.5311, 0.9204, 0.5291, 0.9458, 0.5291, 0.9458, 0.5038, 0.9403, 0.5224, 0.8991, 0.5311, 0.9204, 0.5224, 0.8991, 0.5038, 0.9403, 0.5038, 0.9403, 0.5224, 0.8991, 0.5038, 0.9403, 0.5291, 0.9458, 0.5311, 0.9204, 0.5224, 0.8991, 0.5311, 0.9204, 0.5468, 0.9134, 0.5468, 0.9134, 0.5311, 0.9204, 0.5311, 0.9204, 0.5224, 0.8991, 0.5622, 0.8925, 0.5468, 0.9134, 0.5622, 0.8925, 0.5224, 0.8991, 0.5224, 0.8991, 0.5622, 0.8925, 0.5224, 0.8991, 0.5311, 0.9204, 0.5468, 0.9134, 0.5622, 0.8925, 0.5468, 0.9134, 0.566, 0.9219, 0.566, 0.9219, 0.5468, 0.9134, 0.5468, 0.9134, 0.5622, 0.8925, 0.5907, 0.9138, 0.566, 0.9219, 0.5907, 0.9138, 0.5622, 0.8925, 0.5622, 0.8925, 0.5907, 0.9138, 0.5622, 0.8925, 0.5468, 0.9134, 0.566, 0.9219, 0.5907, 0.9138, 0.566, 0.9219, 0.5701, 0.9244, 0.5701, 0.9244, 0.566, 0.9219, 0.566, 0.9219, 0.5907, 0.9138, 0.5942, 0.9342, 0.5701, 0.9244, 0.5942, 0.9342, 0.5907, 0.9138, 0.5907, 0.9138, 0.5942, 0.9342, 0.5907, 0.9138, 0.566, 0.9219, 0.5701, 0.9244, 0.5942, 0.9342, 0.5701, 0.9244, 0.5458, 0.9487, 0.5458, 0.9487, 0.5701, 0.9244, 0.5701, 0.9244, 0.5942, 0.9342, 0.5559, 0.9543, 0.5458, 0.9487, 0.5559, 0.9543, 0.5942, 0.9342, 0.5942, 0.9342, 0.5559, 0.9543, 0.5942, 0.9342, 0.5701, 0.9244, 0.5458, 0.9487, 0.5559, 0.9543, 0.8457, 0.5632, 0.8457, 0.6113, 0.8187, 0.6113, 0.8187, 0.5632, 0.8995, 0.6113, 0.8995, 0.5632, 0.9265, 0.5632, 0.9265, 0.6113, 0.1343, 0.6222, 0.1343, 0.5789, 0.03562, 0.5789, 0.03562, 0.6222, 0.1301, 0.758, 0.1301, 0.7068, 0.02386, 0.7068, 0.02386, 0.758, 0.1343, 0.5789, 0.1343, 0.6222, 0.03562, 0.6222, 0.03562, 0.5789, 0.129, 0.6424, 0.129, 0.6937, 0.02283, 0.6937, 0.02283, 0.6424, 0.07771, 0.8245, 0.07771, 0.8245, 0.1839, 0.8245, 0.1839, 0.8245, 0.07771, 0.8245, 0.07771, 0.7733, 0.1839, 0.7733, 0.1839, 0.8245, 0.07891, 0.8813, 0.07891, 0.8379, 0.1776, 0.8379, 0.1776, 0.8813, 0.07771, 0.7733, 0.07771, 0.8245, 0.1839, 0.8245, 0.1839, 0.7733, 0.03312, 0.4721, 0.07522, 0.4538, 0.07525, 0.3831, 0.0336, 0.3831, 0.9085, 0.1135, 0.8609, 0.1135, 0.8609, 0.0428, 0.9085, 0.0428, 0.07522, 0.4538, 0.03312, 0.4721, 0.0336, 0.3831, 0.07525, 0.3831, 0.8609, 0.1318, 0.9085, 0.1318, 0.9085, 0.0428, 0.8609, 0.0428, 0.1487, 0.4538, 0.1908, 0.4721, 0.1903, 0.3831, 0.1487, 0.3831, 0.689, 0.1187, 0.6414, 0.1187, 0.6414, 0.02975, 0.689, 0.02975, 0.1908, 0.4721, 0.1487, 0.4538, 0.1487, 0.3831, 0.1903, 0.3831, 0.6414, 0.1005, 0.689, 0.1005, 0.689, 0.02975, 0.6414, 0.02975, 0.2001, 0.5789, 0.1343, 0.5789, 0.1343, 0.6222, 0.2001, 0.6222, 0.2009, 0.758, 0.2009, 0.7068, 0.1301, 0.7068, 0.1301, 0.758, 0.2001, 0.6222, 0.1343, 0.6222, 0.1343, 0.5789, 0.2001, 0.5789, 0.1999, 0.6937, 0.129, 0.6937, 0.129, 0.6424, 0.1999, 0.6424, 0.006896, 0.8245, 0.07771, 0.8245, 0.07771, 0.8245, 0.006896, 0.8245, 0.006896, 0.8245, 0.006896, 0.7733, 0.07771, 0.7733, 0.07771, 0.8245, 0.01311, 0.8379, 0.07891, 0.8379, 0.07891, 0.8813, 0.01311, 0.8813, 0.006896, 0.7733, 0.006896, 0.8245, 0.07771, 0.8245, 0.07771, 0.7733, 0.03268, 0.5522, 0.07519, 0.5174, 0.07522, 0.4538, 0.03312, 0.4721, 0.9085, 0.1771, 0.8609, 0.1771, 0.8609, 0.1135, 0.9085, 0.1135, 0.07519, 0.5174, 0.03268, 0.5522, 0.03312, 0.4721, 0.07522, 0.4538, 0.8609, 0.2119, 0.9085, 0.2119, 0.9085, 0.1318, 0.8609, 0.1318, 0.1487, 0.5174, 0.1912, 0.5522, 0.1908, 0.4721, 0.1487, 0.4538, 0.689, 0.1988, 0.6414, 0.1988, 0.6414, 0.1187, 0.689, 0.1187, 0.1912, 0.5522, 0.1487, 0.5174, 0.1487, 0.4538, 0.1908, 0.4721, 0.6414, 0.1641, 0.689, 0.1641, 0.689, 0.1005, 0.6414, 0.1005, 0.07519, 0.5245, 0.07519, 0.5174, 0.03268, 0.5522, 0.03264, 0.5611, 0.8609, 0.1842, 0.8609, 0.1771, 0.9085, 0.1771, 0.9085, 0.1842, 0.03264, 0.5611, 0.03268, 0.5522, 0.07519, 0.5174, 0.07519, 0.5245, 0.8609, 0.2208, 0.9085, 0.2208, 0.9085, 0.2119, 0.8609, 0.2119, 0.1913, 0.5611, 0.1912, 0.5522, 0.1487, 0.5174, 0.1487, 0.5245, 0.6414, 0.2077, 0.6414, 0.1988, 0.689, 0.1988, 0.689, 0.2077, 0.1487, 0.5245, 0.1487, 0.5174, 0.1912, 0.5522, 0.1913, 0.5611, 0.6414, 0.1712, 0.689, 0.1712, 0.689, 0.1641, 0.6414, 0.1641])
me_untitled.materials.append(mat_phong1)
me_untitled.use_remesh_preserve_volume = False
me_untitled.use_remesh_preserve_attributes = False
me_untitled.use_mirror_vertex_groups = False
me_untitled.update()
me_untitled.normals_split_custom_set([tuple(v) for v in zip(*[iter([0.0, -1.0, -8.937e-08, 0.0, -1.0, -1.763e-07, 0.0, -1.0, -1.763e-07, 0.0, -1.0, -8.937e-08, 0.0, 0.0, 1.0, 0.0, 0.0, 1.0, 0.0, 0.0, 1.0, 0.0, 0.0, 1.0, -0.001209, 1.0, 0.0008726, 0.001398, 1.0, 0.0008116, 0.001691, 1.0, 0.0007741, -0.00171, 1.0, 0.0007836, 0.0, 3.859e-07, -1.0, 0.0, 1.557e-07, -1.0, 0.0, 1.557e-07, -1.0, 0.0, 3.859e-07, -1.0, 1.0, 6.259e-09, 0.0, 1.0, -9.014e-09, 0.0, 1.0, -7.639e-09, 0.0, 1.0, 5.085e-08, 0.0, -1.0, -5.305e-09, 0.0, -1.0, 7.639e-09, 0.0, -1.0, 9.014e-09, 0.0, -1.0, -6.259e-09, 0.0, 0.05792, 0.831, -0.5532, 0.0687, 0.6956, -0.7151, -0.06869, 0.6957, -0.7151, -0.05782, 0.8311, -0.553, 0.0, -0.8035, -0.5952, 6.544e-06, -0.898, -0.44, 9.718e-07, -0.898, -0.44, 0.0, -0.8035, -0.5952, 0.0, -0.6293, 0.7771, 0.0, -0.6293, 0.7771, 0.0, -0.6293, 0.7771, 0.0, -0.6293, 0.7771, 0.6319, 0.0, 0.775, 0.6319, 0.0, 0.775, 0.6319, 0.0, 0.775, 0.6319, 0.0, 0.775, 0.0, 0.8875, 0.4609, 0.0, 0.8875, 0.4609, 0.0, 0.8875, 0.4609, 0.0, 0.8875, 0.4609, -0.6319, 0.0, 0.775, -0.6319, 0.0, 0.775, -0.6319, 0.0, 0.775, -0.6319, 0.0, 0.775, -0.6319, 0.0, 0.775, -0.6319, 0.0, 0.775, -0.6319, 0.0, 0.775, -0.6319, 0.0, 0.775, 3.403e-07, 0.0, 1.0, 4.107e-07, 1.876e-07, 1.0, -5.387e-07, -1.876e-07, 1.0, -2.127e-07, 0.0, 1.0, 0.6319, 0.0, 0.775, 0.6319, 0.0, 0.775, 0.6319, 0.0, 0.775, 0.6319, 0.0, 0.775, 1.0, 1.252e-08, 0.0, 1.0, 6.259e-09, 0.0, 1.0, 5.085e-08, 0.0, 1.0, 7.628e-08, 0.0, 0.6517, 2.792e-07, -0.7585, 0.8585, 2.267e-07, -0.5129, 0.8275, -1.194e-05, -0.5615, 0.6517, 2.792e-07, -0.7585, 0.0, 1.557e-07, -1.0, 0.0, 3.113e-07, -1.0, 0.0, 3.113e-07, -1.0, 0.0, 1.557e-07, -1.0, -0.8275, -1.297e-05, -0.5615, -0.8585, 1.482e-07, -0.5129, -0.6517, 2.806e-07, -0.7585, -0.6517, 2.806e-07, -0.7585, -1.0, -7.957e-09, 0.0, -1.0, -5.305e-09, 0.0, -1.0, -6.259e-09, 0.0, -1.0, -1.252e-08, 0.0, -0.6517, 4.687e-07, -0.7585, -0.8946, 1.695e-07, -0.447, -0.8443, 1.084e-05, -0.5359, -0.6517, 4.687e-07, -0.7585, 0.0, 7.718e-07, -1.0, 0.0, 3.859e-07, -1.0, 0.0, 3.859e-07, -1.0, 0.0, 7.718e-07, -1.0, 0.8443, 1.174e-05, -0.5359, 0.8946, 2.093e-07, -0.447, 0.6517, 4.71e-07, -0.7585, 0.6517, 4.71e-07, -0.7585, 1.0, -1.146e-08, 0.0, 1.0, -7.639e-09, 0.0, 1.0, -9.014e-09, 0.0, 1.0, -1.803e-08, 0.0, 0.6319, 0.0, 0.775, 0.6319, 0.0, 0.775, 0.6319, 0.0, 0.775, 0.6319, 0.0, 0.775, 6.164e-07, 9.355e-08, 1.0, 6.806e-07, -1.557e-07, 1.0, -6.806e-07, 1.557e-07, 1.0, -8.215e-07, -9.355e-08, 1.0, -0.6319, 0.0, 0.775, -0.6319, 0.0, 0.775, -0.6319, 0.0, 0.775, -0.6319, 0.0, 0.775, -1.0, 1.803e-08, 0.0, -1.0, 9.014e-09, 0.0, -1.0, 7.639e-09, 0.0, -1.0, 1.146e-08, 0.0, -0.0112, 1.867e-07, -0.9999, -0.0112, 1.867e-07, -0.9999, -0.0112, 1.867e-07, -0.9999, -0.0112, 1.867e-07, -0.9999, 0.0112, 1.864e-07, -0.9999, 0.0112, 1.864e-07, -0.9999, 0.0112, 1.864e-07, -0.9999, 0.0112, 1.864e-07, -0.9999, -1.0, 0.0, 0.0, -1.0, 0.0, 0.0, -1.0, 0.0, 0.0, -1.0, 0.0, 0.0, 1.0, 0.0, 0.0, 1.0, 0.0, 0.0, 1.0, 0.0, 0.0, 1.0, 0.0, 0.0, 0.0, -1.0, 0.0, 0.0, -1.0, 0.0, 0.0, -1.0, 0.0, 0.0, -1.0, 0.0, 1.0, 0.0, 0.0, 1.0, 0.0, 0.0, 1.0, 0.0, 0.0, 1.0, 0.0, 0.0, -1.0, 0.0, 0.0, -1.0, 0.0, 0.0, -1.0, 0.0, 0.0, -1.0, 0.0, 0.0, 1.0, 0.0, 0.0, 1.0, 0.0, 0.0, 1.0, 0.0, 0.0, 1.0, 0.0, 0.0, 0.0, 1.0, 0.0, 0.0, 1.0, 0.0, 0.0, 1.0, 0.0, 0.0, 1.0, 0.0, -1.0, 0.0, 0.0, -1.0, 0.0, 0.0, -1.0, 0.0, 0.0, -1.0, 0.0, 0.0, -5.111e-07, 0.0, -1.0, -5.111e-07, 0.0, -1.0, -7.43e-07, 0.0, -1.0, -7.43e-07, 0.0, -1.0, 5.111e-07, 0.0, -1.0, 5.111e-07, 0.0, -1.0, 7.43e-07, 0.0, -1.0, 7.43e-07, 0.0, -1.0, 0.0, 0.0, -1.0, 0.0, 0.0, -1.0, 0.0, 0.0, -1.0, 0.0, 0.0, -1.0, 6.265e-07, 0.0, -1.0, 5.111e-07, 0.0, -1.0, 7.43e-07, 0.0, -1.0, 3.143e-07, 0.0, -1.0, -5.111e-07, 0.0, -1.0, -6.265e-07, 0.0, -1.0, -3.143e-07, 0.0, -1.0, -7.43e-07, 0.0, -1.0, 5.111e-07, 0.0, -1.0, 6.265e-07, 0.0, -1.0, 6.287e-07, 0.0, -1.0, 7.43e-07, 0.0, -1.0, 0.0, 0.0, -1.0, 0.0, 0.0, -1.0, 0.0, 0.0, -1.0, 0.0, 0.0, -1.0, -6.265e-07, 0.0, -1.0, -5.111e-07, 0.0, -1.0, -7.43e-07, 0.0, -1.0, -6.287e-07, 0.0, -1.0, -1.0, 0.0, 0.0, -1.0, 0.0, 0.0, -1.0, 0.0, 0.0, -1.0, 0.0, 0.0, 1.0, 0.0, 0.0, 1.0, 0.0, 0.0, 1.0, 0.0, 0.0, 1.0, 0.0, 0.0, 1.074e-13, -1.0, -1.684e-07, 2.797e-14, -1.0, -2.101e-07, -5.37e-14, -1.0, -2.517e-07, -5.37e-14, -1.0, -2.101e-07, 1.0, 0.0, 0.0, 1.0, 0.0, 0.0, 1.0, 0.0, 0.0, 1.0, 0.0, 0.0, -1.0, 0.0, 0.0, -1.0, 0.0, 0.0, -1.0, 0.0, 0.0, -1.0, 0.0, 0.0, 1.0, 0.0, 0.0, 1.0, 0.0, 0.0, 1.0, 0.0, 0.0, 1.0, 0.0, 0.0, 0.0, 1.0, 1.505e-07, 0.0, 1.0, 1.68e-07, 0.0, 1.0, 1.747e-07, 0.0, 1.0, 1.239e-07, -1.0, 0.0, 0.0, -1.0, 0.0, 0.0, -1.0, 0.0, 0.0, -1.0, 0.0, 0.0, 1.0, 0.0, 0.0, 1.0, 0.0, 0.0, 1.0, 0.0, 0.0, 1.0, 0.0, 0.0, 0.0, 1.0, 1.68e-07, 0.0, 1.0, 1.855e-07, 0.0, 1.0, 2.255e-07, 0.0, 1.0, 1.747e-07, -1.0, 0.0, 0.0, -1.0, 0.0, 0.0, -1.0, 0.0, 0.0, -1.0, 0.0, 0.0, -1.0, 0.0, 0.0, -1.0, 0.0, 0.0, -1.0, 0.0, 0.0, -1.0, 0.0, 0.0, -1.0, 0.0, 0.0, -1.0, 0.0, 0.0, -1.0, 0.0, 0.0, -1.0, 0.0, 0.0, 0.0, -1.0, -3.185e-07, 0.0, -1.0, -3.185e-07, 0.0, -1.0, -3.185e-07, 0.0, -1.0, -3.185e-07, 1.0, 0.0, 0.0, 1.0, 0.0, 0.0, 1.0, 0.0, 0.0, 1.0, 0.0, 0.0, 1.0, 0.0, 0.0, 1.0, 0.0, 0.0, 1.0, 0.0, 0.0, 1.0, 0.0, 0.0, 0.0, 0.0, -1.0, 0.0, 0.0, -1.0, 0.0, 0.0, -1.0, 0.0, 0.0, -1.0, 1.0, 0.0, 0.0, 1.0, 0.0, 0.0, 1.0, 0.0, 0.0, 1.0, 0.0, 0.0, 0.0, 0.0, 1.0, 0.0, 0.0, 1.0, 0.0, 0.0, 1.0, 0.0, 0.0, 1.0, -1.0, 0.0, 0.0, -1.0, 0.0, 0.0, -1.0, 0.0, 0.0, -1.0, 0.0, 0.0, 9.718e-07, -0.898, -0.44, 6.544e-06, -0.898, -0.44, 0.0, -1.0, -8.937e-08, 0.0, -1.0, -8.937e-08, 0.8275, -1.194e-05, -0.5615, 0.8585, 2.267e-07, -0.5129, 1.0, 6.259e-09, 0.0, 1.0, 1.252e-08, 0.0, 0.8585, 2.267e-07, -0.5129, 0.8946, 2.093e-07, -0.447, 1.0, -9.014e-09, 0.0, 1.0, 6.259e-09, 0.0, 1.0, -1.803e-08, 0.0, 1.0, -9.014e-09, 0.0, 0.8946, 2.093e-07, -0.447, 0.8443, 1.174e-05, -0.5359, -0.8443, 1.084e-05, -0.5359, -0.8946, 1.695e-07, -0.447, -1.0, 9.014e-09, 0.0, -1.0, 1.803e-08, 0.0, -1.0, -6.259e-09, 0.0, -1.0, 9.014e-09, 0.0, -0.8946, 1.695e-07, -0.447, -0.8585, 1.482e-07, -0.5129, -1.0, -1.252e-08, 0.0, -1.0, -6.259e-09, 0.0, -0.8585, 1.482e-07, -0.5129, -0.8275, -1.297e-05, -0.5615, 0.0, -0.8035, -0.5952, 9.718e-07, -0.898, -0.44, 7.823e-07, -0.9395, -0.3427, 0.0, -0.8035, -0.5952, 0.0, 1.557e-07, -1.0, 0.0, 1.557e-07, -1.0, 0.0, 3.113e-07, -1.0, 0.0, 3.113e-07, -1.0, 0.0, 1.557e-07, -1.0, 0.0, 3.859e-07, -1.0, 0.0, 3.859e-07, -1.0, 0.0, 1.557e-07, -1.0, 0.0, 7.718e-07, -1.0, 0.0, 7.718e-07, -1.0, 0.0, 3.859e-07, -1.0, 0.0, 3.859e-07, -1.0, -0.04067, 0.9512, -0.3059, -0.05782, 0.8311, -0.553, -0.06869, 0.6957, -0.7151, -0.08886, 0.7057, -0.703, -0.002073, 1.0, 0.0006615, 0.001691, 1.0, 0.0007741, -0.05782, 0.8311, -0.553, -0.04067, 0.9512, -0.3059, -0.001509, 1.0, 0.0007452, -0.00171, 1.0, 0.0007836, 0.001691, 1.0, 0.0007741, -0.002073, 1.0, 0.0006615, 0.0, 0.8875, 0.4609, 0.0, 0.8875, 0.4609, 0.0, 0.8875, 0.4609, 0.0, 0.8875, 0.4609, 0.0, 1.0, 0.0, 0.0, 1.0, 0.0, 0.0, 1.0, 0.0, 0.0, 1.0, 0.0, 0.0, 0.0, -1.0, 0.0, 0.0, -1.0, -6.265e-07, 0.0, -1.0, -6.287e-07, 0.0, -1.0, 0.0, 1.0, 1.747e-07, 0.0, 1.0, 2.255e-07, 0.0, 1.0, 2.399e-07, 0.0, 1.0, 1.732e-07, 0.0, 1.0, 1.239e-07, 0.0, 1.0, 1.747e-07, 0.0, 1.0, 1.732e-07, 0.0, 1.0, 1.066e-07, -1.254e-06, -6.313e-08, 1.0, -8.215e-07, -9.355e-08, 1.0, -6.806e-07, 1.557e-07, 1.0, -1.361e-06, 3.113e-07, 1.0, -5.387e-07, -1.876e-07, 1.0, -8.215e-07, -9.355e-08, 1.0, -1.254e-06, -6.313e-08, 1.0, -7.426e-07, -2.333e-07, 1.0, -4.253e-07, 0.0, 1.0, -2.127e-07, 0.0, 1.0, -5.387e-07, -1.876e-07, 1.0, -7.426e-07, -2.333e-07, 1.0, 0.0, 0.0, 1.0, 0.0, 0.0, 1.0, 0.0, 0.0, 1.0, 0.0, 0.0, 1.0, 0.0, -1.0, -3.198e-07, 0.0, -1.0, -3.185e-07, 0.0, -1.0, -3.185e-07, 0.0, -1.0, -3.198e-07, -3.143e-07, 0.0, -1.0, 0.0, 0.0, -1.0, 0.0, 0.0, -1.0, 0.0, 0.0, -1.0, -6.265e-07, 0.0, -1.0, 0.0, 0.0, -1.0, 0.0, 0.0, -1.0, -3.143e-07, 0.0, -1.0, 0.0, -1.0, 0.0, 0.0, -1.0, 0.0, 0.0, -1.0, 0.0, 0.0, -1.0, 0.0, 0.0, -0.6293, 0.7771, 0.0, -0.6293, 0.7771, 0.0, -0.6293, 0.7771, 0.0, -0.6293, 0.7771, 0.0, -1.0, -8.974e-08, 0.0, -1.0, -8.937e-08, 0.0, -1.0, -1.763e-07, 0.0, -1.0, -1.944e-07, 7.823e-07, -0.9395, -0.3427, 9.718e-07, -0.898, -0.44, 0.0, -1.0, -8.937e-08, 0.0, -1.0, -8.974e-08, 0.0, 3.113e-07, -1.0, 0.0, 1.557e-07, -1.0, 0.0, 1.557e-07, -1.0, 0.0, 3.113e-07, -1.0, -7.111e-05, -0.9395, -0.3427, 6.544e-06, -0.898, -0.44, 0.0, -0.8035, -0.5952, 0.0, -0.8035, -0.5952, 0.0, -1.0, -8.937e-08, 6.544e-06, -0.898, -0.44, -7.111e-05, -0.9395, -0.3427, 0.0, -1.0, -8.974e-08, 0.0, -1.0, -1.944e-07, 0.0, -1.0, -1.763e-07, 0.0, -1.0, -8.937e-08, 0.0, -1.0, -8.974e-08, 0.0, -0.6293, 0.7771, 0.0, -0.6293, 0.7771, 0.0, -0.6293, 0.7771, 0.0, -0.6293, 0.7771, 0.0, -1.0, 0.0, 0.0, -1.0, 0.0, 0.0, -1.0, 0.0, 0.0, -1.0, 0.0, 0.0, 0.0, -1.0, 0.0, 0.0, -1.0, 6.265e-07, 0.0, -1.0, 3.143e-07, 0.0, -1.0, 0.0, 0.0, -1.0, 0.0, 0.0, -1.0, 3.143e-07, 0.0, -1.0, 0.0, 0.0, -1.0, 0.0, -1.0, -3.185e-07, 0.0, -1.0, -3.185e-07, 0.0, -1.0, -3.198e-07, 0.0, -1.0, -3.198e-07, 0.0, 0.0, 1.0, 0.0, 0.0, 1.0, 0.0, 0.0, 1.0, 0.0, 0.0, 1.0, 4.107e-07, 1.876e-07, 1.0, 3.403e-07, 0.0, 1.0, 6.806e-07, 0.0, 1.0, 6.271e-07, 2.333e-07, 1.0, 9.992e-07, 6.313e-08, 1.0, 6.164e-07, 9.355e-08, 1.0, 4.107e-07, 1.876e-07, 1.0, 6.271e-07, 2.333e-07, 1.0, 6.806e-07, -1.557e-07, 1.0, 6.164e-07, 9.355e-08, 1.0, 9.992e-07, 6.313e-08, 1.0, 1.361e-06, -3.113e-07, 1.0, 0.0, 1.0, 1.599e-07, 0.0, 1.0, 1.68e-07, 0.0, 1.0, 1.505e-07, 0.0, 1.0, 1.599e-07, 0.0, 1.0, 1.599e-07, 0.0, 1.0, 1.855e-07, 0.0, 1.0, 1.68e-07, 0.0, 1.0, 1.599e-07, 6.265e-07, 0.0, -1.0, 0.0, 0.0, -1.0, 0.0, 0.0, -1.0, 6.287e-07, 0.0, -1.0, 0.0, 1.0, 0.0, 0.0, 1.0, 0.0, 0.0, 1.0, 0.0, 0.0, 1.0, 0.0, 0.0, 0.8875, 0.4609, 0.0, 0.8875, 0.4609, 0.0, 0.8875, 0.4609, 0.0, 0.8875, 0.4609, 0.001398, 1.0, 0.0008116, -0.001209, 1.0, 0.0008726, 0.001653, 1.0, 0.0007466, 0.002196, 1.0, 0.0005839, 0.05792, 0.831, -0.5532, 0.001398, 1.0, 0.0008116, 0.002196, 1.0, 0.0005839, 0.04071, 0.9512, -0.306, 0.0687, 0.6956, -0.7151, 0.05792, 0.831, -0.5532, 0.04071, 0.9512, -0.306, 0.08893, 0.7056, -0.703, 0.0, 3.859e-07, -1.0, 0.0, 7.718e-07, -1.0, 0.0, 7.718e-07, -1.0, 0.0, 3.859e-07, -1.0, 0.0, 1.557e-07, -1.0, 0.0, 3.859e-07, -1.0, 0.0, 3.859e-07, -1.0, 0.0, 1.557e-07, -1.0, 0.0, 0.2756, 0.9613, -8.316e-07, 0.2756, 0.9613, -3.659e-07, 0.3352, 0.9421, 9.825e-07, 0.3352, 0.9421, 0.9934, -0.1132, 0.01783, 0.9934, -0.1132, 0.01783, 0.9993, -0.03593, 0.005662, 0.9991, -0.04163, 0.006559, 6.184e-07, -0.5197, -0.8544, 0.0, -0.5197, -0.8544, 1.473e-06, -0.2732, -0.9619, 0.0, -0.2732, -0.9619, -0.9934, -0.1132, 0.01783, -0.9934, -0.1132, 0.01783, -0.9991, -0.04163, 0.006558, -0.9993, -0.03593, 0.005662, -0.3761, 0.0, -0.9266, -0.3761, 0.0, -0.9266, -0.3761, 0.0, -0.9266, -0.3761, 0.0, -0.9266, 2.57e-08, -1.0, -1.823e-07, 2.57e-08, -1.0, -1.823e-07, 2.57e-08, -1.0, -1.823e-07, 2.57e-08, -1.0, -1.823e-07, -0.3761, 0.0, 0.9266, -0.3761, 0.0, 0.9266, -0.3761, 0.0, 0.9266, -0.3761, 0.0, 0.9266, -2.57e-08, 1.0, 1.823e-07, -2.57e-08, 1.0, 1.823e-07, -2.57e-08, 1.0, 1.823e-07, -2.57e-08, 1.0, 1.823e-07, 0.3761, 0.0, -0.9266, 0.3761, 0.0, -0.9266, 0.3761, 0.0, -0.9266, 0.3761, 0.0, -0.9266, 2.57e-08, 1.0, 1.823e-07, 2.57e-08, 1.0, 1.823e-07, 2.57e-08, 1.0, 1.823e-07, 2.57e-08, 1.0, 1.823e-07, 0.3761, 0.0, 0.9266, 0.3761, 0.0, 0.9266, 0.3761, 0.0, 0.9266, 0.3761, 0.0, 0.9266, -2.57e-08, -1.0, -1.823e-07, -2.57e-08, -1.0, -1.823e-07, -2.57e-08, -1.0, -1.823e-07, -2.57e-08, -1.0, -1.823e-07, 1.074e-13, -1.0, -2.792e-07, -5.37e-14, -1.0, -2.101e-07, -8.345e-14, -1.0, -2.398e-07, 8.345e-14, -1.0, -2.398e-07, -5.37e-14, -1.0, -2.101e-07, -5.37e-14, -1.0, -2.517e-07, -8.345e-14, -1.0, -3.001e-07, -8.345e-14, -1.0, -2.398e-07, -5.37e-14, -1.0, -2.517e-07, 1.074e-13, -1.0, -3.625e-07, 8.345e-14, -1.0, -3.001e-07, -8.345e-14, -1.0, -3.001e-07, 1.074e-13, -1.0, -3.625e-07, 1.074e-13, -1.0, -2.792e-07, 8.345e-14, -1.0, -2.398e-07, 8.345e-14, -1.0, -3.001e-07, 2.797e-14, -1.0, -2.101e-07, 1.074e-13, -1.0, -1.684e-07, 1.066e-13, -1.0, -1.794e-07, -8.457e-15, -1.0, -2.398e-07, 1.074e-13, -1.0, -1.684e-07, -1.074e-13, -1.0, -1.959e-07, -1.437e-13, -1.0, -1.794e-07, 1.066e-13, -1.0, -1.794e-07, -1.074e-13, -1.0, -1.959e-07, -2.663e-13, -1.0, -2.792e-07, -2.588e-13, -1.0, -2.398e-07, -1.437e-13, -1.0, -1.794e-07, -2.663e-13, -1.0, -2.792e-07, 2.797e-14, -1.0, -2.101e-07, -8.457e-15, -1.0, -2.398e-07, -2.588e-13, -1.0, -2.398e-07, -0.0004412, 1.0, 0.000738, -0.0002187, 1.0, 0.001087, -0.00171, 1.0, 0.0007836, -0.001509, 1.0, 0.0007452, 0.0002187, 1.0, 0.001087, -0.001209, 1.0, 0.0008726, -0.00171, 1.0, 0.0007836, -0.0002187, 1.0, 0.001087, 0.001653, 1.0, 0.0007466, -0.001209, 1.0, 0.0008726, 0.0002187, 1.0, 0.001087, 0.0004412, 1.0, 0.0007381, 1.0, 0.0, 0.0, 1.0, -7.639e-09, 0.0, 1.0, -1.146e-08, 0.0, 1.0, 0.0, 0.0, 1.0, 0.0, 0.0, 1.0, 0.0, 0.0, 1.0, 0.0, 0.0, 1.0, 0.0, 0.0, 1.0, 7.628e-08, 0.0, 1.0, 5.085e-08, 0.0, 1.0, 1.367e-07, 0.0, 1.0, 1.367e-07, 0.0, 0.0, -1.0, -1.739e-07, 0.0, -1.0, -1.763e-07, 0.0, -1.0, -1.944e-07, 0.0, -1.0, -2.094e-07, 0.0, -1.0, -1.763e-07, 0.0, -1.0, -1.739e-07, 0.0, -1.0, -1.739e-07, 0.0, -1.0, -1.763e-07, 0.0, -1.0, -1.944e-07, 0.0, -1.0, -1.763e-07, 0.0, -1.0, -1.739e-07, 0.0, -1.0, -2.094e-07, -1.0, 0.0, 0.0, -1.0, -5.305e-09, 0.0, -1.0, -7.957e-09, 0.0, -1.0, 0.0, 0.0, -1.0, 0.0, 0.0, -1.0, 0.0, 0.0, -1.0, 0.0, 0.0, -1.0, 0.0, 0.0, -1.0, 1.146e-08, 0.0, -1.0, 7.639e-09, 0.0, -1.0, 0.0, 0.0, -1.0, 0.0, 0.0, -1.329e-07, 1.86e-07, -1.0, -1.329e-07, 1.86e-07, -1.0, 0.0, 0.0, -1.0, 0.0, 0.0, -1.0, 0.0, 0.0, 1.0, 0.0, 0.0, 1.0, 0.0, 0.0, 1.0, 0.0, 0.0, 1.0, 1.329e-07, -1.86e-07, -1.0, 1.329e-07, -1.86e-07, -1.0, 0.0, 0.0, -1.0, 0.0, 0.0, -1.0, 0.0, 1.0, 1.433e-07, 0.0, 1.0, 1.433e-07, 0.0, 1.0, 1.407e-07, 0.0, 1.0, 1.407e-07, 0.0, -1.0, -1.433e-07, 0.0, -1.0, -1.433e-07, 0.0, -1.0, -1.407e-07, 0.0, -1.0, -1.407e-07, 0.0, 1.0, 1.433e-07, 0.0, 1.0, 1.433e-07, 0.0, 1.0, 1.407e-07, 0.0, 1.0, 1.407e-07, 0.0, -1.0, -1.433e-07, 0.0, -1.0, -1.433e-07, 0.0, -1.0, -1.407e-07, 0.0, -1.0, -1.407e-07, 0.0, 0.0, 1.0, 0.0, 0.0, 1.0, 0.0, 0.0, 1.0, 0.0, 0.0, 1.0, -1.0, -3.16e-09, 0.0004756, -1.0, -3.16e-09, 0.0004756, -1.0, -5.182e-09, 0.0004744, -1.0, -5.182e-09, 0.0004744, -1.0, 0.000877, -0.006153, -1.0, 0.0008771, -0.006153, -1.0, -4.554e-08, -0.006579, -1.0, -4.554e-08, -0.006579, -3.041e-09, 1.0, 1.355e-07, -3.057e-09, 1.0, 1.356e-07, 7.731e-10, 1.0, 1.234e-07, 7.731e-10, 1.0, 1.234e-07, 1.0, 0.000877, -0.006153, 1.0, 0.0008768, -0.006154, 1.0, -4.554e-08, -0.00658, 1.0, -4.554e-08, -0.00658, -2.963e-10, -1.0, -1.311e-07, -2.984e-10, -1.0, -1.311e-07, -7.731e-10, -1.0, -1.234e-07, -7.731e-10, -1.0, -1.234e-07, 3.057e-09, 1.0, 1.97e-07, 3.041e-09, 1.0, 1.972e-07, -7.731e-10, 1.0, 2.468e-07, -7.731e-10, 1.0, 2.468e-07, 1.0, -3.16e-09, 0.0004757, 1.0, -3.16e-09, 0.0004757, 1.0, -5.182e-09, 0.0004747, 1.0, -5.182e-09, 0.0004747, 2.984e-10, -1.0, -1.449e-07, 2.963e-10, -1.0, -1.45e-07, 7.731e-10, -1.0, -1.234e-07, 7.731e-10, -1.0, -1.234e-07, 1.0, 0.0, 0.0, 1.0, 0.0, 0.0, 1.0, 0.0, 0.0, 1.0, 0.0, 0.0, 0.0, 1.0, 1.605e-07, -1.326e-08, 1.0, 1.559e-07, -1.046e-08, 1.0, 1.969e-07, 0.0, 1.0, 1.605e-07, -1.0, -5.646e-08, -6.73e-15, -1.0, -5.646e-08, -6.73e-15, -1.0, -5.646e-08, -6.73e-15, -1.0, -5.646e-08, -6.73e-15, 1.326e-08, -1.0, -1.764e-07, 0.0, -1.0, -1.605e-07, 0.0, -1.0, -1.605e-07, 7.066e-08, -1.0, -1.792e-07, 0.6949, -4.625e-07, 0.7191, 0.6949, -4.625e-07, 0.7191, 0.6949, -4.625e-07, 0.7191, 0.6949, -4.625e-07, 0.7191, -1.326e-08, 1.0, 1.559e-07, -1.114e-08, 1.0, 1.675e-07, -8.715e-09, 1.0, 2.019e-07, -1.046e-08, 1.0, 1.969e-07, -0.4873, -8.919e-07, 0.8732, -0.4873, -8.919e-07, 0.8732, -0.4873, -8.919e-07, 0.8732, -0.4873, -8.919e-07, 0.8732, 1.115e-08, -1.0, -1.598e-07, 1.326e-08, -1.0, -1.764e-07, 7.066e-08, -1.0, -1.792e-07, 5.89e-08, -1.0, -1.618e-07, 0.6211, -8.519e-07, -0.7837, 0.6211, -8.519e-07, -0.7837, 0.6211, -8.519e-07, -0.7837, 0.6211, -8.519e-07, -0.7837, -1.114e-08, 1.0, 1.675e-07, -1.326e-08, 1.0, 1.559e-07, -3.058e-08, 1.0, 1.321e-07, -3.058e-08, 1.0, 1.321e-07, -0.7399, 2.58e-07, 0.6727, -0.7399, 2.58e-07, 0.6727, -0.7399, 2.58e-07, 0.6727, -0.7399, 2.58e-07, 0.6727, 1.326e-08, -1.0, -1.764e-07, 1.115e-08, -1.0, -1.598e-07, 3.058e-08, -1.0, -2.202e-07, 3.058e-08, -1.0, -2.202e-07, -0.6333, 1.947e-06, -0.7739, -0.6333, 1.947e-06, -0.7739, -0.6333, 1.947e-06, -0.7739, -0.6333, 1.947e-06, -0.7739, 5.89e-08, -1.0, -1.618e-07, 7.066e-08, -1.0, -1.792e-07, 1.634e-07, -1.0, -2.268e-07, 1.634e-07, -1.0, -2.268e-07, 0.7324, -2.581e-07, 0.6809, 0.7324, -2.581e-07, 0.6809, 0.7324, -2.581e-07, 0.6809, 0.7324, -2.581e-07, 0.6809, -1.046e-08, 1.0, 1.969e-07, -8.715e-09, 1.0, 2.019e-07, -2.418e-08, 1.0, 2.268e-07, -2.418e-08, 1.0, 2.268e-07, 0.0, -0.4889, 0.8723, 0.0, -0.4889, 0.8723, 0.0, -0.4889, 0.8723, 0.0, -0.4889, 0.8723, -8.316e-07, 0.2756, 0.9613, 0.0, 0.3651, 0.931, 0.0, 0.3651, 0.931, -3.659e-07, 0.3352, 0.9421, 0.9991, -0.04163, 0.006559, 0.9993, -0.03593, 0.005662, 1.0, 3.217e-08, 0.0, 1.0, 1.713e-08, 0.0, 0.0, -0.1891, -0.982, 6.184e-07, -0.5197, -0.8544, 0.0, -0.2732, -0.9619, 0.0, -0.1891, -0.982, -0.9993, -0.03593, 0.005662, -0.9991, -0.04163, 0.006558, -1.0, 7.838e-09, 0.0, -1.0, 9.811e-10, 0.0, 0.0, -0.6415, 0.7672, 0.0, -0.6415, 0.7672, 0.0, -0.6415, 0.7672, 0.0, -0.6415, 0.7672, 1.0, 1.713e-08, 0.0, 1.0, 3.217e-08, 0.0, 1.0, 1.956e-08, 0.0, 1.0, 2.603e-08, 0.0, 0.0, 0.7392, -0.6735, 0.0, 0.7392, -0.6735, 0.0, 0.7392, -0.6735, 0.0, 0.7392, -0.6735, -1.0, 9.811e-10, 0.0, -1.0, 7.838e-09, 0.0, -1.0, -1.036e-08, 0.0, -1.0, -1.184e-08, 0.0, 0.0, -0.9053, -0.4249, 0.0, -0.9053, -0.4249, 0.0, -0.9053, -0.4249, 0.0, -0.9053, -0.4249, 1.0, 2.603e-08, 0.0, 1.0, 1.956e-08, 0.0, 1.0, 0.0, 0.0, 1.0, 0.0, 0.0, 0.0, 0.8726, 0.4884, 0.0, 0.8726, 0.4884, 0.0, 0.8726, 0.4884, 0.0, 0.8726, 0.4884, -1.0, -1.184e-08, 0.0, -1.0, -1.036e-08, 0.0, -1.0, -1.035e-08, 0.0, -1.0, -5.323e-09, 0.0, 0.0, -0.3384, -0.941, 0.0, -0.3384, -0.941, 0.0, -0.3384, -0.941, 0.0, -0.3384, -0.941, 1.0, 0.0, 0.0, 1.0, 0.0, 0.0, 1.0, -2.326e-08, 0.0, 1.0, -1.84e-08, 0.0, 0.0, 0.1334, 0.9911, 0.0, 0.1334, 0.9911, 0.0, 0.1334, 0.9911, 0.0, 0.1334, 0.9911, -1.0, -5.323e-09, 0.0, -1.0, -1.035e-08, 0.0, -1.0, 4.6e-09, 0.0, -1.0, 5.816e-09, 0.0, 0.0, 0.8106, -0.5856, 0.0, 0.8106, -0.5856, 0.0, 0.8106, -0.5856, 0.0, 0.8106, -0.5856, 1.0, -1.84e-08, 0.0, 1.0, -2.326e-08, 0.0, 1.0, -1.497e-08, 0.0, 1.0, -2.596e-08, 0.0, 0.0, -0.831, 0.5562, 0.0, -0.831, 0.5562, 0.0, -0.831, 0.5562, 0.0, -0.831, 0.5562, -1.0, 5.816e-09, 0.0, -1.0, 4.6e-09, 0.0, -1.0, 1.736e-08, 0.0, -1.0, 2.233e-08, 0.0, 0.0, 0.9969, 0.07834, 0.0, 0.9969, 0.07834, 0.0, 0.9969, 0.07834, 0.0, 0.9969, 0.07834, 1.0, -2.596e-08, 0.0, 1.0, -1.497e-08, 0.0, 1.0, 0.0, 0.0, 1.0, 0.0, 0.0, 0.0, -0.9108, -0.4128, 0.0, -0.9108, -0.4128, 0.0, -0.9108, -0.4128, 0.0, -0.9108, -0.4128, -1.0, 2.233e-08, 0.0, -1.0, 1.736e-08, 0.0, -1.0, 5.056e-09, 0.0, -1.0, -1.183e-08, 0.0, 0.0, 0.4031, 0.9152, 0.0, 0.4031, 0.9152, 0.0, 0.4031, 0.9152, 0.0, 0.4031, 0.9152, 1.0, 0.0, 0.0, 1.0, 0.0, 0.0, 1.0, 0.0, 0.0, 1.0, 0.0, 0.0, 0.0, -0.1652, -0.9863, 0.0, -0.1652, -0.9863, 0.0, -0.1652, -0.9863, 0.0, -0.1652, -0.9863, -1.0, -1.183e-08, 0.0, -1.0, 5.056e-09, 0.0, -1.0, -3.498e-08, 0.0, -1.0, -3.345e-08, 0.0, 0.0, -0.4026, 0.9154, 0.0, -0.4026, 0.9154, 0.0, -0.4026, 0.9154, 0.0, -0.4026, 0.9154, 1.0, 0.0, 0.0, 1.0, 0.0, 0.0, 1.0, 2.223e-08, 0.0, 1.0, 9.908e-09, 0.0, 0.0, 0.598, -0.8015, 0.0, 0.598, -0.8015, 0.0, 0.598, -0.8015, 0.0, 0.598, -0.8015, -1.0, -3.345e-08, 0.0, -1.0, -3.498e-08, 0.0, -1.0, -2.341e-08, 0.0, -1.0, -1.285e-08, 0.0, 0.0, -0.528, 0.8492, 0.0, -0.528, 0.8492, 0.0, -0.528, 0.8492, 0.0, -0.528, 0.8492, 1.0, 9.908e-09, 0.0, 1.0, 2.223e-08, 0.0, 0.9916, -0.05329, 0.1182, 0.9931, -0.04835, 0.1073, 0.0, 0.9858, -0.1677, 0.0, 0.9858, -0.1677, 0.0, 0.9858, -0.1677, 0.0, 0.9858, -0.1677, -1.0, -1.285e-08, 0.0, -1.0, -2.341e-08, 0.0, -0.9931, -0.04835, 0.1073, -0.9916, -0.05329, 0.1182, 0.0, -0.7067, -0.7076, 0.0, -0.7067, -0.7076, 0.0, -0.7067, -0.7076, 0.0, -0.7067, -0.7076, 0.9931, -0.04835, 0.1073, 0.9916, -0.05329, 0.1182, 0.9809, -0.07995, 0.1773, 0.9809, -0.07995, 0.1773, 0.0, 0.4653, 0.8852, 0.0, 0.4653, 0.8852, 0.0, 0.4653, 0.8852, 0.0, 0.4653, 0.8852, -0.9916, -0.05329, 0.1182, -0.9931, -0.04835, 0.1073, -0.9809, -0.07995, 0.1773, -0.9809, -0.07995, 0.1773, -8.345e-14, -1.0, -2.398e-07, -8.345e-14, -1.0, -3.001e-07, 8.345e-14, -1.0, -3.001e-07, 8.345e-14, -1.0, -2.398e-07, -8.457e-15, -1.0, -2.398e-07, 1.066e-13, -1.0, -1.794e-07, -1.437e-13, -1.0, -1.794e-07, -2.588e-13, -1.0, -2.398e-07, 0.0, 1.0, 1.387e-07, 0.0, 1.0, 1.387e-07, 0.0, 1.0, 1.433e-07, 0.0, 1.0, 1.433e-07, -2.667e-08, -3.721e-07, -1.0, -2.667e-08, -3.721e-07, -1.0, 1.329e-07, -1.86e-07, -1.0, 1.329e-07, -1.86e-07, -1.0, 0.0, -1.0, -1.387e-07, 0.0, -1.0, -1.387e-07, 0.0, -1.0, -1.433e-07, 0.0, -1.0, -1.433e-07, 0.0, 0.0, 1.0, 0.0, 0.0, 1.0, 0.0, 0.0, 1.0, 0.0, 0.0, 1.0, 0.0, 1.0, 1.387e-07, 0.0, 1.0, 1.387e-07, 0.0, 1.0, 1.433e-07, 0.0, 1.0, 1.433e-07, 0.0, 0.0, 1.0, 0.0, 0.0, 1.0, 0.0, 0.0, 1.0, 0.0, 0.0, 1.0, 0.0, -1.0, -1.606e-07, 0.0, -1.0, -1.606e-07, 0.0, -1.0, -1.433e-07, 0.0, -1.0, -1.433e-07, 2.667e-08, 3.721e-07, -1.0, 2.667e-08, 3.721e-07, -1.0, -1.329e-07, 1.86e-07, -1.0, -1.329e-07, 1.86e-07, -1.0, 1.103e-08, 1.0, 1.897e-07, 9.294e-09, 1.0, 1.722e-07, 3.041e-09, 1.0, 1.972e-07, 3.057e-09, 1.0, 1.97e-07, 1.0, -1.151e-09, 0.0004767, 1.0, -1.151e-09, 0.0004767, 1.0, -3.16e-09, 0.0004757, 1.0, -3.16e-09, 0.0004757, -2.451e-10, -1.0, -1.749e-07, -2.456e-10, -1.0, -1.749e-07, 2.963e-10, -1.0, -1.45e-07, 2.984e-10, -1.0, -1.449e-07, -1.0, 0.001291, -0.006758, -1.0, 0.001377, -0.007205, -1.0, 0.0008771, -0.006153, -1.0, 0.000877, -0.006153, -9.294e-09, 1.0, 1.722e-07, -1.103e-08, 1.0, 1.897e-07, -3.057e-09, 1.0, 1.356e-07, -3.041e-09, 1.0, 1.355e-07, 1.0, 0.001376, -0.007205, 1.0, 0.001291, -0.006758, 1.0, 0.0008768, -0.006154, 1.0, 0.000877, -0.006153, 2.456e-10, -1.0, -1.611e-07, 2.451e-10, -1.0, -1.61e-07, -2.984e-10, -1.0, -1.311e-07, -2.963e-10, -1.0, -1.311e-07, -1.0, -1.151e-09, 0.0004767, -1.0, -1.151e-09, 0.0004767, -1.0, -3.16e-09, 0.0004756, -1.0, -3.16e-09, 0.0004756, 0.0, 1.0, 1.314e-07, 0.0, 1.0, 1.387e-07, 0.0, 1.0, 1.387e-07, 0.0, 1.0, 1.314e-07, -3.192e-07, -3.721e-07, -1.0, -3.192e-07, -3.721e-07, -1.0, -2.667e-08, -3.721e-07, -1.0, -2.667e-08, -3.721e-07, -1.0, 0.0, -1.0, -1.314e-07, 0.0, -1.0, -1.387e-07, 0.0, -1.0, -1.387e-07, 0.0, -1.0, -1.314e-07, 0.0, 0.0, 1.0, 0.0, 0.0, 1.0, 0.0, 0.0, 1.0, 0.0, 0.0, 1.0, 0.0, 1.0, 1.314e-07, 0.0, 1.0, 1.387e-07, 0.0, 1.0, 1.387e-07, 0.0, 1.0, 1.314e-07, 0.0, 0.0, 1.0, 0.0, 0.0, 1.0, 0.0, 0.0, 1.0, 0.0, 0.0, 1.0, 0.0, -1.0, -1.753e-07, 0.0, -1.0, -1.606e-07, 0.0, -1.0, -1.606e-07, 0.0, -1.0, -1.753e-07, 3.192e-07, 3.721e-07, -1.0, 3.192e-07, 3.721e-07, -1.0, 2.667e-08, 3.721e-07, -1.0, 2.667e-08, 3.721e-07, -1.0, -4.164e-09, 1.0, 1.234e-07, -4.068e-09, 1.0, 1.239e-07, 9.294e-09, 1.0, 1.722e-07, 1.103e-08, 1.0, 1.897e-07, 1.0, -5.824e-10, 0.0004767, 1.0, -5.824e-10, 0.0004767, 1.0, -1.151e-09, 0.0004767, 1.0, -1.151e-09, 0.0004767, 1.065e-08, -1.0, -1.633e-07, 1.07e-08, -1.0, -1.633e-07, -2.456e-10, -1.0, -1.749e-07, -2.451e-10, -1.0, -1.749e-07, -1.0, 0.0008315, -0.004851, -1.0, 0.0008316, -0.004851, -1.0, 0.001377, -0.007205, -1.0, 0.001291, -0.006758, 4.068e-09, 1.0, 1.363e-07, 4.164e-09, 1.0, 1.358e-07, -1.103e-08, 1.0, 1.897e-07, -9.294e-09, 1.0, 1.722e-07, 1.0, 0.0008628, -0.004992, 1.0, 0.0008627, -0.004992, 1.0, 0.001291, -0.006758, 1.0, 0.001376, -0.007205, -1.07e-08, -1.0, -1.517e-07, -1.065e-08, -1.0, -1.519e-07, 2.451e-10, -1.0, -1.61e-07, 2.456e-10, -1.0, -1.611e-07, -1.0, -5.824e-10, 0.0004766, -1.0, -5.824e-10, 0.0004766, -1.0, -1.151e-09, 0.0004767, -1.0, -1.151e-09, 0.0004767, -2.163e-08, 1.0, 3.356e-08, -4.068e-09, 1.0, 1.239e-07, -4.164e-09, 1.0, 1.234e-07, -2.163e-08, 1.0, 3.356e-08, 1.0, 0.0, 0.0004768, 1.0, -5.824e-10, 0.0004767, 1.0, -5.824e-10, 0.0004767, 1.0, 0.0, 0.0004768, 2.163e-08, -1.0, -1.433e-07, 1.07e-08, -1.0, -1.633e-07, 1.065e-08, -1.0, -1.633e-07, 2.163e-08, -1.0, -1.433e-07, -1.0, 0.0, -0.001104, -1.0, 0.0, -0.001104, -1.0, 0.0008316, -0.004851, -1.0, 0.0008315, -0.004851, 2.163e-08, 1.0, 5.826e-08, 4.164e-09, 1.0, 1.358e-07, 4.068e-09, 1.0, 1.363e-07, 2.163e-08, 1.0, 5.826e-08, 1.0, 0.0, -0.001104, 1.0, 0.0008627, -0.004992, 1.0, 0.0008628, -0.004992, 1.0, 0.0, -0.001104, -2.163e-08, -1.0, -1.204e-07, -1.065e-08, -1.0, -1.519e-07, -1.07e-08, -1.0, -1.517e-07, -2.163e-08, -1.0, -1.204e-07, -1.0, 0.0, 0.0004765, -1.0, 0.0, 0.0004765, -1.0, -5.824e-10, 0.0004766, -1.0, -5.824e-10, 0.0004766])] * 3)])
arm_armature = bpy.data.armatures.new('Armature')  # bones are not reproduced

# ---- objects
ob_armature = bpy.data.objects.new('Armature', arm_armature)
ob_monkeywalk = bpy.data.objects.new('MonkeyWalk', me_untitled)

# ---- transforms, parenting, visibility, modifiers, constraints
ob_armature.location = (0.0, 0.0, 0.0)
ob_armature.scale = (0.4, 0.4, 0.4)
ob_armature.lineart.crease_threshold = 0.0
ob_monkeywalk.location = (9.817e-24, -5.393e-14, 0.0)
ob_monkeywalk.color = (0.8, 0.8, 0.8, 1.0)
ob_monkeywalk.lineart.crease_threshold = 0.0
_vg = ob_monkeywalk.vertex_groups.new(name='joint1')
for _i, _w in zip([0, 1, 2, 3, 4, 5, 6, 7, 8, 9, 10, 11, 12, 13, 14, 15, 16, 17, 18, 19, 20, 21, 22, 23, 24, 25, 26, 27, 28, 29, 30, 31, 32, 33, 34, 35, 36, 37, 38, 39, 40, 41, 42, 43, 44, 45, 46, 47, 48, 49, 50, 51, 52, 53, 54, 55, 56, 57, 58, 59, 60, 61, 62, 63, 64, 65, 66, 67, 68, 69, 70, 71, 72, 73, 74, 75, 76, 77, 78, 79, 80, 81, 82, 83, 84, 85, 86, 87, 88, 89, 90, 91, 92, 93, 94, 95, 96, 97, 98, 99, 100, 101, 102, 103, 104, 105, 106, 107, 108, 109, 110, 111, 112, 113, 114, 115, 116, 117, 118, 119, 120, 121, 122, 123, 124, 125, 126, 127, 128, 129, 130, 131, 132, 133, 134, 135, 136, 137, 138, 139, 140, 141, 142, 143, 144, 145, 146, 147, 148, 149, 150, 151, 152, 153, 154, 155, 156, 157, 158, 159, 160, 161, 162, 163, 188, 189, 190, 191, 192, 193, 194, 195, 196, 197, 198, 199, 200, 201, 202, 203, 204, 205, 206, 207, 208, 209, 210, 211, 212, 213, 214, 215, 216, 217, 218, 219, 220, 221, 222, 223, 224, 225, 226, 227, 228, 229, 230, 231, 232, 233, 234, 235, 244, 245, 246, 247, 248, 249, 250, 251], [0.2783, 0.2965, 0.5068, 0.5115, 0.4955, 0.5003, 0.1883, 0.1941, 0.1099, 0.1109, 0.2507, 0.236, 0.4545, 0.4765, 0.4793, 0.49, 0.3745, 0.4227, 0.439, 0.3786, 0.1015, 0.1158, 0.08546, 0.09476, 0.09332, 0.06651, 0.06262, 0.08861, 0.4147, 0.4415, 0.4373, 0.3934, 0.4109, 0.4109, 0.3908, 0.4224, 0.38, 0.4169, 0.4027, 0.4243, 0.2905, 0.3192, 0.2779, 0.3181, 0.2585, 0.3209, 0.2728, 0.3347, 0.03955, 0.03133, 0.02981, 0.02295, 0.02772, 0.04725, 0.06565, 0.0816, 0.1281, 0.153, 0.2125, 0.1309, 0.1209, 0.09669, 0.1574, 0.123, 0.2887, 0.2806, 0.1974, 0.1937, 0.4695, 0.3974, 0.2003, 0.2028, 0.3352, 0.29, 0.222, 0.235, 0.3969, 0.2967, 0.1771, 0.1454, 0.1831, 0.3044, 0.4434, 0.5886, 0.5232, 0.4622, 0.3254, 0.1491, 0.0416, 0.006095, 0.003794, 0.01703, 0.07384, 0.1511, 0.2689, 0.346, 0.4011, 0.4555, 0.5598, 0.6088, 0.2098, 0.2961, 0.3633, 0.5036, 0.5665, 0.4892, 0.4266, 0.3698, 0.3009, 0.1923, 0.09562, 0.02362, 0.003757, 0.006936, 0.03597, 0.1485, 0.3122, 0.4257, 0.495, 0.5738, 0.4097, 0.3036, 0.1589, 0.1388, 0.3761, 0.3821, 0.3634, 0.3792, 0.06604, 0.04342, 0.02265, 0.04042, 0.06223, 0.04134, 0.02001, 0.03557, 0.04349, 0.03135, 0.01976, 0.0335, 0.05421, 0.02682, 0.05616, 0.02233, 0.4551, 0.5555, 0.5708, 0.5215, 0.3497, 0.3642, 0.4229, 0.6606, 0.6752, 0.5273, 0.3335, 0.3671, 0.005624, 0.006817, 0.006802, 0.005715, 0.007655, 0.005153, 0.00629, 0.006291, 0.4085, 0.4028, 0.4142, 0.4225, 0.4383, 0.4329, 0.4422, 0.446, 0.4537, 0.4508, 0.4559, 0.4577, 0.4615, 0.4598, 0.4626, 0.4635, 0.4659, 0.4648, 0.4668, 0.4673, 0.4687, 0.4679, 0.4693, 0.4696, 0.4705, 0.4699, 0.4711, 0.4712, 0.4719, 0.4714, 0.4723, 0.4723, 0.4731, 0.4726, 0.4731, 0.4731, 0.4737, 0.4735, 0.4736, 0.4736, 0.04489, 0.03797, 0.03315, 0.03996, 0.03834, 0.0392, 0.03877, 0.03811, 0.1845, 0.1964, 0.1272, 0.1611, 0.136, 0.1965, 0.1459, 0.1898]): _vg.add([_i], _w, 'REPLACE')
_vg = ob_monkeywalk.vertex_groups.new(name='joint2')
for _i, _w in zip([2, 4, 12, 15, 16, 17, 30, 31, 33, 34, 36, 39, 41, 42, 44, 47, 49, 50, 52, 55, 58, 59, 60, 61, 64, 67, 83, 84, 85, 86, 87, 88, 91, 92, 93, 94, 95, 96, 97, 98, 104, 105, 106, 118, 128, 129, 130, 131, 136, 137, 138, 139, 144, 145, 152, 153, 154, 155, 160, 161, 162, 163, 228, 229, 230, 231, 244, 245, 246, 247], [0.2897, 0.2996, 0.1887, 0.1931, 0.3416, 0.2245, 0.1951, 0.3282, 0.1398, 0.1346, 0.09301, 0.0969, 0.08357, 0.07878, 0.06452, 0.06617, 0.006415, 0.007436, 0.006259, 0.01416, 0.03918, 0.03327, 0.03416, 0.02464, 0.05918, 0.04035, 0.1359, 0.0652, 0.0292, 0.03035, 0.01481, 0.00318, 0.00224, 0.0111, 0.01558, 0.03227, 0.04546, 0.03717, 0.06506, 0.1119, 0.03494, 0.02927, 0.02041, 0.01447, 0.01683, 0.01076, 0.004579, 0.009155, 0.008277, 0.004016, 0.002943, 0.00731, 0.2265, 0.1083, 0.1955, 0.2928, 0.3682, 0.3508, 0.0616, 0.05484, 0.061, 0.05431, 0.1441, 0.1427, 0.1405, 0.1411, 0.3081, 0.3257, 0.295, 0.3076]): _vg.add([_i], _w, 'REPLACE')
_vg = ob_monkeywalk.vertex_groups.new(name='joint3')
for _i, _w in zip([12, 15, 16, 17, 30, 31, 154, 160, 161, 162, 163, 228, 229, 230, 231, 244, 245, 246, 247], [0.019, 0.01764, 0.141, 0.0322, 0.02016, 0.1148, 0.174, 0.498, 0.5016, 0.5021, 0.5002, 0.4652, 0.4713, 0.4781, 0.472, 0.3434, 0.3257, 0.3886, 0.3618]): _vg.add([_i], _w, 'REPLACE')
_vg = ob_monkeywalk.vertex_groups.new(name='joint4')
for _i, _w in zip([160, 161, 162, 163, 228, 229, 230, 231, 244, 245, 246, 247], [0.4327, 0.4384, 0.4306, 0.4392, 0.3458, 0.3481, 0.3482, 0.3469, 0.164, 0.1522, 0.1892, 0.1696]): _vg.add([_i], _w, 'REPLACE')
_vg = ob_monkeywalk.vertex_groups.new(name='joint5')
for _i, _w in zip([3, 5, 13, 14, 18, 19, 28, 29, 32, 35, 37, 38, 40, 43, 45, 46, 48, 51, 53, 54, 56, 57, 62, 63, 65, 66, 69, 70, 71, 72, 84, 85, 96, 97, 98, 104, 105, 106, 107, 108, 109, 110, 111, 113, 114, 115, 116, 117, 118, 119, 132, 133, 134, 135, 140, 141, 142, 143, 146, 147, 148, 149, 150, 151, 156, 157, 158, 159, 232, 233, 234, 235, 248, 249, 250, 251], [0.2877, 0.3205, 0.2132, 0.2205, 0.2304, 0.3525, 0.3595, 0.2638, 0.178, 0.1803, 0.1256, 0.1197, 0.1109, 0.1149, 0.09092, 0.08548, 0.01135, 0.006814, 0.01404, 0.01148, 0.04699, 0.03709, 0.04623, 0.04485, 0.06405, 0.03859, 0.1033, 0.1337, 0.16, 0.1517, 0.03462, 0.02288, 0.01961, 0.02221, 0.05011, 0.1415, 0.08097, 0.04298, 0.05412, 0.03454, 0.018, 0.01354, 0.002692, 0.001092, 0.003883, 0.01423, 0.05145, 0.04406, 0.07813, 0.1414, 0.02214, 0.0142, 0.005525, 0.01129, 0.01248, 0.003755, 0.01555, 0.004521, 0.09442, 0.2643, 0.3712, 0.3512, 0.2361, 0.1438, 0.05588, 0.06286, 0.06264, 0.05699, 0.1447, 0.1445, 0.1461, 0.146, 0.3011, 0.3264, 0.2992, 0.3291]): _vg.add([_i], _w, 'REPLACE')
_vg = ob_monkeywalk.vertex_groups.new(name='joint6')
for _i, _w in zip([5, 13, 14, 18, 19, 28, 29, 148, 156, 157, 158, 159, 232, 233, 234, 235, 248, 249, 250, 251], [0.04159, 0.02258, 0.0128, 0.02501, 0.1421, 0.09801, 0.02933, 0.1609, 0.499, 0.497, 0.4994, 0.4994, 0.468, 0.4692, 0.4694, 0.468, 0.3756, 0.3252, 0.3719, 0.3282]): _vg.add([_i], _w, 'REPLACE')
_vg = ob_monkeywalk.vertex_groups.new(name='joint7')
for _i, _w in zip([156, 157, 158, 159, 232, 233, 234, 235, 248, 249, 250, 251], [0.4395, 0.4333, 0.4311, 0.4379, 0.349, 0.3472, 0.3457, 0.3479, 0.1873, 0.1519, 0.183, 0.1529]): _vg.add([_i], _w, 'REPLACE')
_vg = ob_monkeywalk.vertex_groups.new(name='joint8')
for _i, _w in zip([2, 3, 4, 5, 12, 13, 14, 15, 16, 17, 18, 19, 28, 29, 30, 31, 32, 33, 34, 35, 36, 37, 38, 39, 40, 41, 42, 43, 44, 45, 46, 47, 48, 49, 50, 51, 52, 53, 54, 55, 56, 57, 58, 59, 60, 61, 62, 63, 64, 65, 66, 67, 83, 84, 85, 86, 87, 88, 89, 90, 91, 92, 93, 94, 95, 96, 97, 98, 104, 105, 106, 107, 108, 109, 110, 111, 112, 113, 114, 115, 116, 117, 118, 119, 128, 129, 130, 131, 132, 133, 134, 135, 136, 137, 138, 139, 140, 141, 142, 143, 146, 147, 172, 173, 174, 175, 176, 177, 178, 179, 180, 181, 182, 183, 184, 185, 186, 187], [0.1551, 0.1355, 0.1494, 0.1376, 0.3378, 0.2877, 0.2874, 0.2992, 0.1428, 0.3206, 0.3056, 0.1268, 0.1278, 0.2653, 0.3474, 0.1637, 0.3851, 0.4353, 0.4537, 0.3804, 0.5017, 0.4385, 0.4426, 0.4561, 0.4873, 0.5209, 0.5453, 0.4728, 0.5594, 0.5023, 0.5164, 0.5256, 0.5458, 0.5496, 0.5454, 0.5338, 0.5423, 0.5438, 0.5619, 0.5762, 0.5565, 0.5596, 0.5702, 0.5806, 0.5856, 0.5743, 0.5459, 0.5456, 0.5627, 0.5366, 0.571, 0.5856, 0.2078, 0.3769, 0.4858, 0.5456, 0.5829, 0.5521, 0.5138, 0.5107, 0.5463, 0.5978, 0.6165, 0.5876, 0.5629, 0.5422, 0.4572, 0.2782, 0.2571, 0.4006, 0.51, 0.5414, 0.5727, 0.6052, 0.5944, 0.5533, 0.5128, 0.5155, 0.5481, 0.5721, 0.5315, 0.5002, 0.4124, 0.247, 0.5969, 0.5761, 0.549, 0.5696, 0.574, 0.5619, 0.5416, 0.5546, 0.5794, 0.5826, 0.5519, 0.5506, 0.5645, 0.5608, 0.5495, 0.5469, 0.1039, 0.09039, 0.4999, 0.4999, 0.4999, 0.4999, 0.5006, 0.5014, 0.5006, 0.5011, 0.502, 0.5011, 0.4999, 0.4999, 0.5017, 0.5007, 0.4999, 0.4999]): _vg.add([_i], _w, 'REPLACE')
_vg = ob_monkeywalk.vertex_groups.new(name='joint9')
for _i, _w in zip([32, 33, 34, 35, 36, 37, 38, 39, 40, 41, 42, 43, 44, 45, 46, 47, 48, 49, 50, 51, 52, 53, 54, 55, 56, 57, 58, 59, 60, 61, 62, 63, 64, 65, 66, 67, 86, 87, 88, 89, 90, 91, 92, 93, 94, 95, 107, 108, 109, 110, 111, 112, 113, 114, 115, 116, 117, 128, 129, 130, 131, 132, 133, 134, 135, 136, 137, 138, 139, 140, 141, 142, 143, 172, 173, 174, 175, 176, 177, 178, 179, 180, 181, 182, 183, 184, 185, 186, 187], [0.0259, 0.01396, 0.02083, 0.0168, 0.02531, 0.01897, 0.0349, 0.0227, 0.1113, 0.07629, 0.098, 0.09414, 0.1177, 0.08588, 0.1253, 0.0735, 0.4033, 0.4127, 0.4174, 0.4365, 0.4238, 0.3949, 0.361, 0.3281, 0.2684, 0.2503, 0.1781, 0.2552, 0.2594, 0.3044, 0.2504, 0.2866, 0.08941, 0.1188, 0.193, 0.1804, 0.0987, 0.2531, 0.4031, 0.4792, 0.4849, 0.4344, 0.3173, 0.2168, 0.1112, 0.04568, 0.03466, 0.09186, 0.1845, 0.2965, 0.4204, 0.483, 0.4765, 0.4121, 0.2651, 0.1048, 0.03004, 0.3202, 0.3697, 0.4238, 0.3808, 0.3417, 0.3826, 0.4328, 0.3986, 0.3688, 0.382, 0.4254, 0.4086, 0.3688, 0.4087, 0.3788, 0.4262, 0.4999, 0.4999, 0.4999, 0.4999, 0.4991, 0.498, 0.4989, 0.4985, 0.4974, 0.4984, 0.4999, 0.4999, 0.4975, 0.4988, 0.4999, 0.4999]): _vg.add([_i], _w, 'REPLACE')
_vg = ob_monkeywalk.vertex_groups.new(name='joint10')
for _i, _w in zip([0, 1, 2, 3, 4, 6, 7, 8, 9, 10, 11, 20, 21, 22, 23, 24, 25, 26, 27, 68, 69, 70, 71, 72, 73, 74, 75, 76, 77, 78, 79, 80, 81, 82, 83, 99, 100, 101, 102, 103, 119, 120, 121, 122, 123, 124, 125, 126, 127, 144, 145, 146, 147, 148, 149, 150, 151, 152, 153, 154, 155, 188, 189, 190, 191, 192, 193, 194, 195, 196, 197, 198, 199, 200, 201, 202, 203, 204, 205, 206, 207, 208, 209, 210, 211, 212, 213, 214, 215, 216, 217, 218, 219, 220, 221, 222, 223, 224, 225, 226, 227, 260, 261, 262, 263, 264, 265, 266, 267], [0.7217, 0.7035, 0.04847, 0.06529, 0.05543, 0.5199, 0.5092, 0.4812, 0.4596, 0.7493, 0.764, 0.3831, 0.5598, 0.5173, 0.4714, 0.4753, 0.3858, 0.356, 0.4671, 0.5305, 0.4992, 0.3592, 0.363, 0.3329, 0.4345, 0.4308, 0.4284, 0.6031, 0.7033, 0.6491, 0.5882, 0.7048, 0.6956, 0.5566, 0.06767, 0.3912, 0.6778, 0.7039, 0.6367, 0.4964, 0.03793, 0.5903, 0.6964, 0.5451, 0.5564, 0.6239, 0.6179, 0.6366, 0.6208, 0.1921, 0.2387, 0.2309, 0.1239, 0.1183, 0.16, 0.1969, 0.1956, 0.1292, 0.1799, 0.1243, 0.1609, 0.5915, 0.5972, 0.5858, 0.5775, 0.5617, 0.5671, 0.5578, 0.554, 0.5463, 0.5492, 0.5441, 0.5423, 0.5385, 0.5402, 0.5374, 0.5365, 0.5341, 0.5352, 0.5332, 0.5327, 0.5313, 0.5321, 0.5307, 0.5304, 0.5295, 0.5301, 0.5289, 0.5288, 0.5281, 0.5286, 0.5277, 0.5277, 0.5269, 0.5274, 0.5269, 0.5269, 0.5263, 0.5265, 0.5264, 0.5264, 0.2253, 0.1607, 0.2212, 0.2271, 0.1343, 0.2127, 0.2291, 0.2673]): _vg.add([_i], _w, 'REPLACE')
_vg = ob_monkeywalk.vertex_groups.new(name='joint11')
for _i, _w in zip([6, 8, 22, 23, 24, 25, 73, 74, 75, 78, 79, 144, 145, 155, 168, 169, 170, 171, 236, 237, 238, 239, 252, 253, 254, 255, 260, 261, 262, 263], [0.2917, 0.2782, 0.0645, 0.4338, 0.4314, 0.3226, 0.2754, 0.3472, 0.3366, 0.01813, 0.1705, 0.1264, 0.09752, 0.1212, 0.006658, 0.008399, 0.008261, 0.003441, 0.05506, 0.04095, 0.01783, 0.03484, 0.2476, 0.1699, 0.03765, 0.1743, 0.3536, 0.3185, 0.07098, 0.3449]): _vg.add([_i], _w, 'REPLACE')
_vg = ob_monkeywalk.vertex_groups.new(name='joint12')
for _i, _w in zip([8, 22, 25, 78, 79, 80, 168, 169, 170, 171, 236, 237, 238, 239, 252, 253, 254, 255, 260, 261, 262, 263], [0.1307, 0.3327, 0.2251, 0.1557, 0.09587, 0.1121, 0.05922, 0.07217, 0.07547, 0.05113, 0.1767, 0.1654, 0.1066, 0.1429, 0.3811, 0.3236, 0.2802, 0.3161, 0.3286, 0.3664, 0.4534, 0.309]): _vg.add([_i], _w, 'REPLACE')
_vg = ob_monkeywalk.vertex_groups.new(name='joint13')
for _i, _w in zip([168, 169, 170, 171, 236, 237, 238, 239, 252, 253, 254, 255, 260, 261, 262, 263], [0.4894, 0.4883, 0.4891, 0.4956, 0.4396, 0.4579, 0.4827, 0.464, 0.2625, 0.3376, 0.4312, 0.3368, 0.09255, 0.1544, 0.2544, 0.1189]): _vg.add([_i], _w, 'REPLACE')
_vg = ob_monkeywalk.vertex_groups.new(name='joint14')
for _i, _w in zip([168, 169, 170, 171, 236, 237, 238, 239, 252, 253, 254, 255], [0.4447, 0.4311, 0.4272, 0.4499, 0.3287, 0.3358, 0.3929, 0.3583, 0.1088, 0.1689, 0.2509, 0.1729]): _vg.add([_i], _w, 'REPLACE')
_vg = ob_monkeywalk.vertex_groups.new(name='joint15')
for _i, _w in zip([7, 9, 20, 26, 27, 70, 71, 72, 122, 123, 149, 150, 164, 165, 166, 167, 240, 241, 242, 243, 256, 257, 258, 259, 264, 265, 266], [0.2967, 0.2802, 0.3545, 0.3222, 0.4443, 0.3069, 0.2741, 0.1802, 0.184, 0.1858, 0.1246, 0.1441, 0.004697, 0.005809, 0.008272, 0.003689, 0.01778, 0.04933, 0.03515, 0.03457, 0.1053, 0.2191, 0.1741, 0.1459, 0.2747, 0.3353, 0.3331]): _vg.add([_i], _w, 'REPLACE')
_vg = ob_monkeywalk.vertex_groups.new(name='joint16')
for _i, _w in zip([9, 20, 21, 26, 100, 122, 123, 164, 165, 166, 167, 240, 241, 242, 243, 256, 257, 258, 259, 264, 265, 266, 267], [0.1493, 0.161, 0.3244, 0.2591, 0.1124, 0.112, 0.1189, 0.06077, 0.06838, 0.07709, 0.048, 0.1209, 0.1873, 0.146, 0.162, 0.292, 0.3906, 0.3362, 0.3187, 0.3915, 0.3506, 0.3238, 0.509]): _vg.add([_i], _w, 'REPLACE')
_vg = ob_monkeywalk.vertex_groups.new(name='joint17')
for _i, _w in zip([164, 165, 166, 167, 240, 241, 242, 243, 256, 257, 258, 259, 264, 265, 266, 267], [0.4912, 0.4925, 0.4865, 0.4948, 0.4757, 0.4391, 0.4607, 0.4615, 0.3831, 0.2744, 0.3257, 0.354, 0.1995, 0.1014, 0.114, 0.2238]): _vg.add([_i], _w, 'REPLACE')
_vg = ob_monkeywalk.vertex_groups.new(name='joint18')
for _i, _w in zip([164, 165, 166, 167, 240, 241, 242, 243, 256, 257, 258, 259], [0.4434, 0.4333, 0.4281, 0.4535, 0.3856, 0.3242, 0.3582, 0.3419, 0.2196, 0.116, 0.164, 0.1814]): _vg.add([_i], _w, 'REPLACE')
_m = ob_monkeywalk.modifiers.new('Armature', 'ARMATURE')
_m.object = ob_armature

# ---- collection membership
col_collection_1.objects.link(ob_armature)
col_collection_1.objects.link(ob_monkeywalk)

# ---- scene / render settings (as saved in the file)
scene.frame_start = 1; scene.frame_end = 30; scene.frame_set(1)
scene.render.engine = 'BLENDER_EEVEE_NEXT'
scene.render.resolution_percentage = 50
scene.render.fps = 30
scene.render.dither_intensity = 0.0
scene.cycles.use_denoising = False
scene.cycles.samples = 128
scene.cycles.sampling_pattern = 'TABULATED_SOBOL'
scene.cycles.light_sampling_threshold = 0.0
scene.cycles.use_adaptive_sampling = False
scene.cycles.use_light_tree = False
scene.cycles.blur_glossy = 0.0
scene.cycles.sample_clamp_indirect = 0.0
scene.view_settings.view_transform = 'Standard'
bpy.context.view_layer.update()

# ---- added for rendering (the .blend has no active camera and no usable light): camera, sun
cam_auto = bpy.data.cameras.new('AutoCamera')
cam_auto.lens = 50.0
cam_auto.sensor_width = 36.0
cam_auto.clip_end = 1000.0
ob_auto_camera = bpy.data.objects.new('AutoCamera', cam_auto)
scene.collection.objects.link(ob_auto_camera)
ob_auto_camera.location = (8.83879, -9.89542, 10.6614)
ob_auto_camera.rotation_euler = (1.09748, -7.21219e-08, 0.694738)
scene.camera = ob_auto_camera
light_auto_sun = bpy.data.lights.new('AutoSun', 'SUN')
light_auto_sun.energy = 3.0
light_auto_sun.angle = 0.0523599
ob_auto_sun = bpy.data.objects.new('AutoSun', light_auto_sun)
scene.collection.objects.link(ob_auto_sun)
ob_auto_sun.rotation_euler = (0.872665, 0.174533, 0.523599)
bpy.context.view_layer.update()
